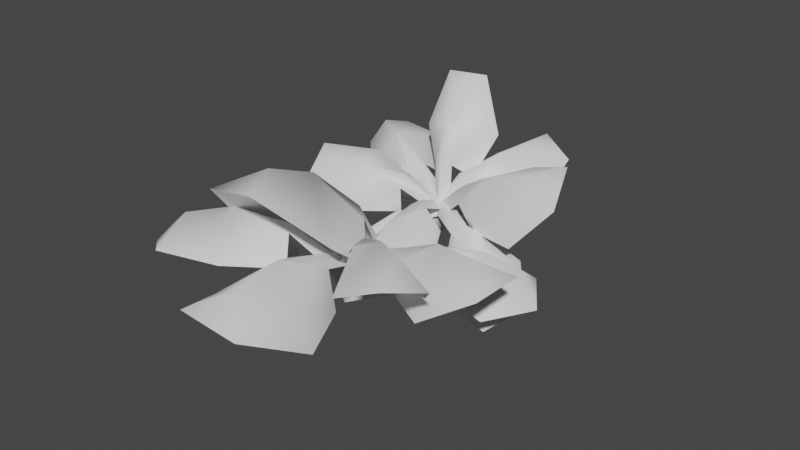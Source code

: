# Source: fe_canopy_03-04.blend  (saved by Blender 3.0.42; exported with 4.5.12 LTS)
import bpy
from mathutils import Matrix  # noqa: F401  (used for matrix-valued properties, if any)

bpy.ops.wm.read_factory_settings(use_empty=True)
scene = bpy.context.scene
scene.name = 'Scene'

# ---- materials (node trees are filled in below, after node groups)
mat_material_001 = bpy.data.materials.new('Material.001')
mat_material_001.use_transparent_shadow = False

# ---- material node trees
mat_material_001.use_nodes = True; mat_material_001.node_tree.nodes.clear()
_N = mat_material_001.node_tree.nodes; _L = mat_material_001.node_tree.links
n0 = _N.new('ShaderNodeBsdfPrincipled'); n0.name = 'Principled BSDF'; n0.location = (10, 300)
n0.distribution = 'GGX'
n0.subsurface_method = 'RANDOM_WALK_SKIN'
n0.inputs[3].default_value = 1.45
n0.inputs[27].default_value = (0.0, 0.0, 0.0, 1.0)
n0.inputs[28].default_value = 1.0
n1 = _N.new('ShaderNodeOutputMaterial'); n1.name = 'Material Output'; n1.location = (300, 300)
_L.new(n0.outputs[0], n1.inputs[0])
n1.is_active_output = True

# ---- world
world_world = bpy.data.worlds.new('World'); scene.world = world_world
world_world.use_nodes = True; world_world.node_tree.nodes.clear()
_N = world_world.node_tree.nodes; _L = world_world.node_tree.links
n0 = _N.new('ShaderNodeOutputWorld'); n0.name = 'World Output'; n0.location = (300, 300)
n1 = _N.new('ShaderNodeBackground'); n1.name = 'Background'; n1.location = (10, 300)
n1.inputs[0].default_value = (0.05088, 0.05088, 0.05088, 1.0)
_L.new(n1.outputs[0], n0.inputs[0])
n0.is_active_output = True
world_world.color = (0.05088, 0.05088, 0.05088)
world_world.use_sun_shadow = False
world_world.sun_shadow_jitter_overblur = 0.0

# ---- meshes
me_0x07730ce7_gmdl_001 = bpy.data.meshes.new('0x07730CE7.gmdl.001')
me_0x07730ce7_gmdl_001.from_pydata([(-0.4583, -2.302, -0.2672), (-0.8384, -1.812, -0.5083), (-0.3739, -1.718, -0.2204), (-0.2656, -1.98, -0.04136), (-0.1086, -2.057, -0.1104), (0.01309, -1.908, -0.3909), (-0.09439, -2.182, -0.8338), (-0.674, -2.418, -0.559), (-0.9452, -2.245, -0.83), (-0.5583, -2.435, -1.0), (-0.9452, -2.245, -0.83), (-0.6746, -2.435, -0.5438), (-0.4656, -2.34, -0.2423), (-0.8384, -1.812, -0.5083), (-0.09439, -2.182, -0.8338), (-0.5583, -2.435, -1.0), (-0.3739, -1.718, -0.2204), (-0.2656, -1.98, -0.04136), (-0.4656, -2.34, -0.2423), (-0.1882, -2.067, -0.0234), (-0.2656, -1.98, -0.04136), (-0.1086, -2.057, -0.1104), (0.01309, -1.908, -0.3909), (-0.1086, -2.057, -0.1104), (-0.01748, -1.581, -0.007527), (0.1296, -1.656, -0.06236), (0.1016, -1.611, 0.06784), (-0.01748, -1.581, -0.007527), (0.1296, -1.656, -0.06236), (0.1016, -1.611, 0.06784), (0.776, -2.092, -0.1426), (0.5397, -2.206, -0.6913), (0.3506, -1.931, -0.3568), (0.4343, -1.968, -0.06599), (0.5246, -1.839, 0.006323), (0.5819, -1.6, -0.1721), (0.9869, -1.572, -0.3327), (1.059, -2.165, -0.4215), (1.068, -2.275, -0.7709), (1.299, -1.945, -0.5862), (1.068, -2.275, -0.7709), (1.071, -2.188, -0.3889), (0.7954, -2.121, -0.1148), (0.5397, -2.206, -0.6913), (0.9869, -1.572, -0.3327), (1.299, -1.945, -0.5862), (0.3506, -1.931, -0.3568), (0.4343, -1.968, -0.06599), (0.7954, -2.121, -0.1148), (0.4826, -1.932, 0.02029), (0.4343, -1.968, -0.06599), (0.5246, -1.839, 0.006323), (0.5819, -1.6, -0.1721), (0.5246, -1.839, 0.006323), (0.01843, -1.698, -0.04905), (0.1184, -1.57, 0.04644), (-0.009404, -1.638, 0.09212), (0.01843, -1.698, -0.04905), (0.1184, -1.57, 0.04644), (-0.009404, -1.638, 0.09212), (-0.6238, -2.044, 0.3949), (-0.8199, -1.571, 0.3468), (-0.3468, -1.553, 0.1462), (-0.2877, -1.768, 0.2923), (-0.2535, -1.909, 0.1986), (-0.2673, -1.881, -0.07253), (-0.6659, -2.205, -0.07078), (-0.9769, -2.129, 0.4129), (-1.244, -1.947, 0.4306), (-1.165, -2.275, 0.2119), (-1.244, -1.947, 0.4306), (-0.9785, -2.14, 0.4269), (-0.6164, -2.065, 0.4283), (-0.8199, -1.571, 0.3468), (-0.6659, -2.205, -0.07078), (-1.165, -2.275, 0.2119), (-0.3468, -1.553, 0.1462), (-0.2877, -1.768, 0.2923), (-0.6164, -2.065, 0.4283), (-0.2279, -1.878, 0.2943), (-0.2877, -1.768, 0.2923), (-0.2535, -1.909, 0.1986), (-0.2673, -1.881, -0.07253), (-0.2535, -1.909, 0.1986), (0.0213, -1.539, 0.009816), (0.00832, -1.715, -0.04342), (0.1301, -1.646, 0.006619), (0.0213, -1.539, 0.009816), (0.00832, -1.715, -0.04342), (0.1301, -1.646, 0.006619), (-0.7532, -1.348, 0.4501), (-0.5814, -0.7638, 0.2904), (-0.1771, -1.217, 0.1038), (-0.2903, -1.472, 0.2993), (-0.3821, -1.614, 0.225), (-0.4128, -1.581, -0.08667), (-1.036, -1.466, -0.07165), (-1.114, -1.11, 0.4441), (-1.151, -0.7015, 0.3107), (-1.387, -1.065, 0.1202), (-1.151, -0.7015, 0.3107), (-1.112, -1.122, 0.466), (-0.7649, -1.364, 0.4932), (-0.5814, -0.7638, 0.2904), (-1.036, -1.466, -0.07165), (-1.387, -1.065, 0.1202), (-0.1771, -1.217, 0.1038), (-0.2903, -1.472, 0.2993), (-0.7649, -1.364, 0.4932), (-0.334, -1.581, 0.3241), (-0.2903, -1.472, 0.2993), (-0.3821, -1.614, 0.225), (-0.4128, -1.581, -0.08667), (-0.3821, -1.614, 0.225), (0.05552, -1.533, 0.06696), (-0.01473, -1.671, -0.04479), (0.1092, -1.681, 0.04667), (0.05552, -1.533, 0.06696), (-0.01473, -1.671, -0.04479), (0.1092, -1.681, 0.04667), (0.7535, -1.84, 0.5568), (1.057, -1.899, -0.04171), (0.5091, -1.726, -0.1055), (0.4072, -1.825, 0.1974), (0.3573, -1.66, 0.3261), (0.4009, -1.366, 0.1751), (0.8478, -1.209, 0.5022), (1.17, -1.83, 0.696), (1.527, -1.91, 0.5023), (1.419, -1.55, 0.783), (1.527, -1.91, 0.5023), (1.148, -1.85, 0.7084), (0.7431, -1.87, 0.5916), (1.057, -1.899, -0.04171), (0.8478, -1.209, 0.5022), (1.419, -1.55, 0.783), (0.5091, -1.726, -0.1055), (0.4072, -1.825, 0.1974), (0.7431, -1.87, 0.5916), (0.3491, -1.786, 0.3168), (0.4072, -1.825, 0.1974), (0.3573, -1.66, 0.3261), (0.4009, -1.366, 0.1751), (0.3573, -1.66, 0.3261), (0.1382, -1.677, -0.04989), (0.07801, -1.535, 0.04764), (-0.004507, -1.635, -0.02182), (0.1382, -1.677, -0.04989), (0.07801, -1.535, 0.04764), (-0.004507, -1.635, -0.02182), (0.4573, -1.21, 0.5136), (0.8438, -1.091, 0.05395), (0.4156, -1.401, -0.02005), (0.303, -1.538, 0.2624), (0.1382, -1.468, 0.3193), (0.03847, -1.24, 0.1104), (0.1217, -0.7727, 0.3054), (0.6273, -0.8893, 0.6045), (0.9242, -0.692, 0.4282), (0.5487, -0.5259, 0.5566), (0.9242, -0.692, 0.4282), (0.6193, -0.9214, 0.6243), (0.4642, -1.224, 0.5535), (0.8438, -1.091, 0.05395), (0.1217, -0.7727, 0.3054), (0.5487, -0.5259, 0.5566), (0.4156, -1.401, -0.02005), (0.303, -1.538, 0.2624), (0.4642, -1.224, 0.5535), (0.2179, -1.546, 0.3487), (0.303, -1.538, 0.2624), (0.1382, -1.468, 0.3193), (0.03847, -1.24, 0.1104), (0.1382, -1.468, 0.3193), (0.1368, -1.649, -0.04904), (-0.02778, -1.637, -0.005338), (0.03569, -1.747, -0.05769), (0.1368, -1.649, -0.04904), (-0.02778, -1.637, -0.005338), (0.03569, -1.747, -0.05769), (0.0013, -1.486, 0.8543), (0.3121, -1.057, 0.6481), (0.1943, -1.316, 0.2363), (0.1123, -1.556, 0.4295), (-0.05212, -1.6, 0.4288), (-0.1841, -1.419, 0.235), (-0.4154, -1.258, 0.6482), (-0.0584, -1.276, 1.122), (0.08187, -0.9697, 1.2), (-0.2965, -1.073, 1.199), (0.08187, -0.9697, 1.2), (-0.05255, -1.293, 1.131), (0.008847, -1.516, 0.879), (0.3121, -1.057, 0.6481), (-0.4154, -1.258, 0.6482), (-0.2965, -1.073, 1.199), (0.1943, -1.316, 0.2363), (0.1123, -1.556, 0.4295), (0.008847, -1.516, 0.879), (0.04685, -1.646, 0.4625), (0.1123, -1.556, 0.4295), (-0.05212, -1.6, 0.4288), (-0.1841, -1.419, 0.235), (-0.05212, -1.6, 0.4288), (0.1224, -1.588, 0.004799), (-0.05192, -1.615, -0.009961), (0.05216, -1.707, -0.04348), (0.1224, -1.588, 0.004799), (-0.05192, -1.615, -0.009961), (0.05216, -1.707, -0.04348), (0.1277, -2.485, 0.1688), (-0.2466, -2.492, -0.2345), (-0.1298, -1.969, -0.1134), (-0.01701, -2.038, 0.1395), (0.1603, -2.014, 0.143), (0.2664, -1.916, -0.1057), (0.5161, -2.392, -0.2158), (0.1805, -2.875, 0.02013), (0.002231, -3.048, -0.167), (0.3984, -2.995, -0.1593), (0.002231, -3.048, -0.167), (0.1803, -2.879, 0.03815), (0.1292, -2.498, 0.2065), (-0.2466, -2.492, -0.2345), (0.5161, -2.392, -0.2158), (0.3984, -2.995, -0.1593), (-0.1298, -1.969, -0.1134), (-0.01701, -2.038, 0.1395), (0.1292, -2.498, 0.2065), (0.07423, -2.017, 0.2043), (-0.01701, -2.038, 0.1395), (0.1603, -2.014, 0.143), (0.2664, -1.916, -0.1057), (0.1603, -2.014, 0.143), (-0.09104, -1.647, -0.02833), (0.1036, -1.617, -0.03489), (-0.007157, -1.513, 0.01355), (-0.09104, -1.647, -0.02833), (0.1036, -1.617, -0.03489), (-0.007157, -1.513, 0.01355), (0.03518, -0.6757, -0.005492), (0.0751, -0.6153, -0.1416), (0.1077, -0.2623, -0.07706), (0.05955, -0.2712, 0.09418), (-0.03619, -0.6572, -0.09965), (0.03518, -0.6757, -0.005492), (-0.03765, -0.2856, -0.03219), (0.1077, -0.2623, -0.07706), (-0.03192, 0.1781, -0.02131), (0.03224, 0.03777, 0.0715), (0.08273, 0.07989, -0.1181), (0.08291, -0.9978, -0.2446), (-0.07437, -0.9494, -0.2067), (0.02618, -1.008, -0.0744), (0.02618, -1.008, -0.0744), (-0.1044, 0.02191, -0.0743), (0.01228, -1.295, -0.2411), (0.1437, -1.257, -0.1952), (0.04907, -1.224, -0.05309), (-0.07551, -1.26, -0.1415), (-0.08588, -1.711, -0.0029), (-0.1214, -1.624, 0.07934), (0.1704, -1.627, 0.05415), (0.07944, -1.735, -0.008326), (-0.05237, -1.503, 0.1466), (0.1337, -1.515, 0.156), (0.03224, 0.03777, 0.0715), (0.08273, 0.07989, -0.1181), (-0.1214, -1.624, 0.07934), (0.02223, -1.659, 0.1349), (-0.05237, -1.503, 0.1466), (0.01228, -1.295, -0.2411), (0.07944, -1.735, -0.008326), (-0.08588, -1.711, -0.0029), (0.1704, -1.627, 0.05415), (0.1337, -1.515, 0.156)], [], [(1, 2, 0), (0, 2, 3), (0, 3, 4), (6, 0, 5), (0, 4, 5), (0, 7, 1), (7, 8, 1), (8, 7, 9), (6, 9, 0), (9, 7, 0), (12, 13, 11), (10, 11, 13), (14, 12, 15), (12, 11, 15), (12, 17, 13), (16, 13, 17), (18, 19, 20), (18, 21, 19), (12, 14, 23), (22, 23, 14), (3, 24, 4), (4, 24, 25), (26, 27, 19), (19, 27, 20), (29, 19, 28), (21, 28, 19), (11, 10, 15), (31, 32, 30), (30, 32, 33), (30, 33, 34), (36, 30, 35), (30, 34, 35), (30, 37, 31), (37, 38, 31), (38, 37, 39), (36, 39, 30), (39, 37, 30), (42, 43, 41), (40, 41, 43), (44, 42, 45), (42, 41, 45), (42, 47, 43), (46, 43, 47), (48, 49, 50), (48, 51, 49), (42, 44, 53), (52, 53, 44), (54, 55, 33), (34, 33, 55), (56, 57, 49), (49, 57, 50), (59, 49, 58), (51, 58, 49), (41, 40, 45), (61, 62, 60), (60, 62, 63), (60, 63, 64), (66, 60, 65), (60, 64, 65), (68, 61, 67), (60, 67, 61), (68, 67, 69), (69, 67, 66), (66, 67, 60), (70, 71, 73), (71, 72, 73), (75, 74, 71), (74, 72, 71), (72, 77, 73), (76, 73, 77), (78, 79, 80), (78, 81, 79), (72, 74, 83), (82, 83, 74), (84, 85, 63), (64, 63, 85), (79, 86, 80), (86, 87, 80), (79, 81, 89), (81, 88, 89), (71, 70, 75), (91, 92, 90), (90, 92, 93), (90, 93, 94), (96, 90, 95), (90, 94, 95), (91, 90, 98), (90, 97, 98), (98, 97, 99), (96, 99, 90), (99, 97, 90), (103, 100, 102), (100, 101, 102), (104, 102, 105), (102, 101, 105), (102, 107, 103), (106, 103, 107), (108, 109, 110), (108, 111, 109), (102, 104, 113), (112, 113, 104), (114, 115, 93), (94, 93, 115), (116, 117, 109), (109, 117, 110), (119, 109, 118), (111, 118, 109), (101, 100, 105), (121, 122, 120), (120, 122, 123), (120, 123, 124), (126, 120, 125), (120, 124, 125), (128, 121, 127), (120, 127, 121), (128, 127, 129), (129, 127, 126), (126, 127, 120), (130, 131, 133), (131, 132, 133), (135, 134, 131), (134, 132, 131), (132, 137, 133), (136, 133, 137), (138, 139, 140), (138, 141, 139), (132, 134, 143), (142, 143, 134), (144, 145, 123), (124, 123, 145), (146, 147, 139), (139, 147, 140), (149, 139, 148), (141, 148, 139), (131, 130, 135), (151, 152, 150), (150, 152, 153), (150, 153, 154), (156, 150, 155), (150, 154, 155), (151, 150, 158), (150, 157, 158), (158, 157, 159), (150, 156, 157), (156, 159, 157), (162, 163, 161), (160, 161, 163), (162, 161, 164), (164, 161, 165), (162, 167, 163), (166, 163, 167), (168, 169, 170), (168, 171, 169), (162, 164, 173), (172, 173, 164), (175, 154, 174), (154, 153, 174), (176, 177, 169), (169, 177, 170), (179, 169, 178), (171, 178, 169), (161, 160, 165), (181, 182, 180), (180, 182, 183), (180, 183, 184), (186, 180, 185), (180, 184, 185), (188, 181, 187), (180, 187, 181), (188, 187, 189), (189, 187, 186), (186, 187, 180), (190, 191, 193), (191, 192, 193), (195, 194, 191), (194, 192, 191), (192, 197, 193), (196, 193, 197), (198, 199, 200), (198, 201, 199), (192, 194, 203), (202, 203, 194), (184, 183, 205), (183, 204, 205), (199, 206, 200), (206, 207, 200), (199, 201, 209), (201, 208, 209), (191, 190, 195), (211, 212, 210), (210, 212, 213), (210, 213, 214), (216, 210, 215), (210, 214, 215), (210, 217, 211), (217, 218, 211), (218, 217, 219), (210, 216, 217), (216, 219, 217), (222, 223, 221), (220, 221, 223), (222, 221, 224), (224, 221, 225), (222, 227, 223), (226, 223, 227), (228, 229, 230), (228, 231, 229), (222, 224, 233), (232, 233, 224), (234, 235, 213), (214, 213, 235), (236, 237, 229), (229, 237, 230), (239, 229, 238), (231, 238, 229), (221, 220, 225), (240, 241, 243), (241, 242, 243), (243, 246, 245), (244, 245, 246), (246, 247, 244), (241, 244, 247), (248, 249, 250), (241, 251, 244), (251, 252, 244), (253, 245, 252), (244, 252, 245), (251, 241, 254), (241, 240, 254), (248, 250, 255), (248, 255, 249), (256, 251, 257), (251, 254, 257), (254, 258, 257), (252, 259, 253), (259, 258, 253), (259, 260, 261), (257, 262, 263), (258, 264, 265), (242, 250, 243), (243, 250, 249), (255, 246, 266), (246, 243, 266), (255, 267, 246), (242, 246, 267), (268, 269, 270), (259, 261, 264), (257, 265, 262), (256, 257, 263), (259, 256, 260), (251, 271, 252), (252, 271, 259), (257, 258, 265), (260, 256, 263), (259, 264, 258), (272, 269, 273), (269, 274, 275), (270, 269, 275), (273, 269, 268), (272, 274, 269)])
me_0x07730ce7_gmdl_001.polygons.foreach_set('use_smooth', [True] * 260)
_uv = me_0x07730ce7_gmdl_001.uv_layers.new(name='UVMap')
_uv.uv.foreach_set('vector', [0.9806, 0.6434, 0.8887, 0.3416, 0.7513, 0.6494, 0.7513, 0.6494, 0.8887, 0.3416, 0.7836, 0.3551, 0.7513, 0.6494, 0.7836, 0.3551, 0.7191, 0.3551, 0.5033, 0.6403, 0.7513, 0.6494, 0.5922, 0.3416, 0.7513, 0.6494, 0.7191, 0.3551, 0.5922, 0.3416, 0.7513, 0.6494, 0.7515, 0.864, 0.9806, 0.6434, 0.7515, 0.864, 0.8632, 0.9785, 0.9806, 0.6434, 0.8632, 0.9785, 0.7515, 0.864, 0.6302, 0.9785, 0.5033, 0.6403, 0.6302, 0.9785, 0.7513, 0.6494, 0.6302, 0.9785, 0.7515, 0.864, 0.7513, 0.6494, 0.2636, 0.6494, 0.4941, 0.6434, 0.2637, 0.8639, 0.3761, 0.9785, 0.2637, 0.8639, 0.4941, 0.6434, 0.01677, 0.6403, 0.2636, 0.6494, 0.143, 0.9785, 0.2636, 0.6494, 0.2637, 0.8639, 0.143, 0.9785, 0.2636, 0.6494, 0.2947, 0.3551, 0.4941, 0.6434, 0.4022, 0.3416, 0.4941, 0.6434, 0.2947, 0.3551, 0.2636, 0.6494, 0.2638, 0.3551, 0.2947, 0.3551, 0.2636, 0.6494, 0.2314, 0.3551, 0.2638, 0.3551, 0.2636, 0.6494, 0.01677, 0.6403, 0.2314, 0.3551, 0.1057, 0.3416, 0.2314, 0.3551, 0.01677, 0.6403, 0.7836, 0.3551, 0.7803, 0.2245, 0.7191, 0.3551, 0.7191, 0.3551, 0.7803, 0.2245, 0.7222, 0.2244, 0.2641, 0.2244, 0.2926, 0.2245, 0.2638, 0.3551, 0.2638, 0.3551, 0.2926, 0.2245, 0.2947, 0.3551, 0.2641, 0.2244, 0.2638, 0.3551, 0.2347, 0.2244, 0.2314, 0.3551, 0.2347, 0.2244, 0.2638, 0.3551, 0.2637, 0.8639, 0.3761, 0.9785, 0.143, 0.9785, 0.9806, 0.6434, 0.8887, 0.3416, 0.7513, 0.6494, 0.7513, 0.6494, 0.8887, 0.3416, 0.7836, 0.3551, 0.7513, 0.6494, 0.7836, 0.3551, 0.7191, 0.3551, 0.5033, 0.6403, 0.7513, 0.6494, 0.5922, 0.3416, 0.7513, 0.6494, 0.7191, 0.3551, 0.5922, 0.3416, 0.7513, 0.6494, 0.7515, 0.864, 0.9806, 0.6434, 0.7515, 0.864, 0.8632, 0.9785, 0.9806, 0.6434, 0.8632, 0.9785, 0.7515, 0.864, 0.6302, 0.9785, 0.5033, 0.6403, 0.6302, 0.9785, 0.7513, 0.6494, 0.6302, 0.9785, 0.7515, 0.864, 0.7513, 0.6494, 0.2636, 0.6494, 0.4941, 0.6434, 0.2637, 0.8639, 0.3761, 0.9785, 0.2637, 0.8639, 0.4941, 0.6434, 0.01677, 0.6403, 0.2636, 0.6494, 0.143, 0.9785, 0.2636, 0.6494, 0.2637, 0.8639, 0.143, 0.9785, 0.2636, 0.6494, 0.2947, 0.3551, 0.4941, 0.6434, 0.4022, 0.3416, 0.4941, 0.6434, 0.2947, 0.3551, 0.2636, 0.6494, 0.2638, 0.3551, 0.2947, 0.3551, 0.2636, 0.6494, 0.2314, 0.3551, 0.2638, 0.3551, 0.2636, 0.6494, 0.01677, 0.6403, 0.2314, 0.3551, 0.1057, 0.3416, 0.2314, 0.3551, 0.01677, 0.6403, 0.7803, 0.2245, 0.7222, 0.2244, 0.7836, 0.3551, 0.7191, 0.3551, 0.7836, 0.3551, 0.7222, 0.2244, 0.2641, 0.2244, 0.2926, 0.2245, 0.2638, 0.3551, 0.2638, 0.3551, 0.2926, 0.2245, 0.2947, 0.3551, 0.2641, 0.2244, 0.2638, 0.3551, 0.2347, 0.2244, 0.2314, 0.3551, 0.2347, 0.2244, 0.2638, 0.3551, 0.2637, 0.8639, 0.3761, 0.9785, 0.143, 0.9785, 0.9806, 0.6434, 0.8887, 0.3416, 0.7513, 0.6494, 0.7513, 0.6494, 0.8887, 0.3416, 0.7836, 0.3551, 0.7513, 0.6494, 0.7836, 0.3551, 0.7191, 0.3551, 0.5033, 0.6403, 0.7513, 0.6494, 0.5922, 0.3416, 0.7513, 0.6494, 0.7191, 0.3551, 0.5922, 0.3416, 0.8632, 0.9785, 0.9806, 0.6434, 0.7515, 0.864, 0.7513, 0.6494, 0.7515, 0.864, 0.9806, 0.6434, 0.8632, 0.9785, 0.7515, 0.864, 0.6302, 0.9785, 0.6302, 0.9785, 0.7515, 0.864, 0.5033, 0.6403, 0.5033, 0.6403, 0.7515, 0.864, 0.7513, 0.6494, 0.3761, 0.9785, 0.2637, 0.8639, 0.4941, 0.6434, 0.2637, 0.8639, 0.2636, 0.6494, 0.4941, 0.6434, 0.143, 0.9785, 0.01677, 0.6403, 0.2637, 0.8639, 0.01677, 0.6403, 0.2636, 0.6494, 0.2637, 0.8639, 0.2636, 0.6494, 0.2947, 0.3551, 0.4941, 0.6434, 0.4022, 0.3416, 0.4941, 0.6434, 0.2947, 0.3551, 0.2636, 0.6494, 0.2638, 0.3551, 0.2947, 0.3551, 0.2636, 0.6494, 0.2314, 0.3551, 0.2638, 0.3551, 0.2636, 0.6494, 0.01677, 0.6403, 0.2314, 0.3551, 0.1057, 0.3416, 0.2314, 0.3551, 0.01677, 0.6403, 0.7803, 0.2245, 0.7222, 0.2244, 0.7836, 0.3551, 0.7191, 0.3551, 0.7836, 0.3551, 0.7222, 0.2244, 0.2638, 0.3551, 0.2641, 0.2244, 0.2947, 0.3551, 0.2641, 0.2244, 0.2926, 0.2245, 0.2947, 0.3551, 0.2638, 0.3551, 0.2314, 0.3551, 0.2641, 0.2244, 0.2314, 0.3551, 0.2347, 0.2244, 0.2641, 0.2244, 0.2637, 0.8639, 0.3761, 0.9785, 0.143, 0.9785, 0.9806, 0.6434, 0.8887, 0.3416, 0.7513, 0.6494, 0.7513, 0.6494, 0.8887, 0.3416, 0.7836, 0.3551, 0.7513, 0.6494, 0.7836, 0.3551, 0.7191, 0.3551, 0.5033, 0.6403, 0.7513, 0.6494, 0.5922, 0.3416, 0.7513, 0.6494, 0.7191, 0.3551, 0.5922, 0.3416, 0.9806, 0.6434, 0.7513, 0.6494, 0.8632, 0.9785, 0.7513, 0.6494, 0.7515, 0.864, 0.8632, 0.9785, 0.8632, 0.9785, 0.7515, 0.864, 0.6302, 0.9785, 0.5033, 0.6403, 0.6302, 0.9785, 0.7513, 0.6494, 0.6302, 0.9785, 0.7515, 0.864, 0.7513, 0.6494, 0.4941, 0.6434, 0.3761, 0.9785, 0.2636, 0.6494, 0.3761, 0.9785, 0.2637, 0.8639, 0.2636, 0.6494, 0.01677, 0.6403, 0.2636, 0.6494, 0.143, 0.9785, 0.2636, 0.6494, 0.2637, 0.8639, 0.143, 0.9785, 0.2636, 0.6494, 0.2947, 0.3551, 0.4941, 0.6434, 0.4022, 0.3416, 0.4941, 0.6434, 0.2947, 0.3551, 0.2636, 0.6494, 0.2638, 0.3551, 0.2947, 0.3551, 0.2636, 0.6494, 0.2314, 0.3551, 0.2638, 0.3551, 0.2636, 0.6494, 0.01677, 0.6403, 0.2314, 0.3551, 0.1057, 0.3416, 0.2314, 0.3551, 0.01677, 0.6403, 0.7803, 0.2245, 0.7222, 0.2244, 0.7836, 0.3551, 0.7191, 0.3551, 0.7836, 0.3551, 0.7222, 0.2244, 0.2641, 0.2244, 0.2926, 0.2245, 0.2638, 0.3551, 0.2638, 0.3551, 0.2926, 0.2245, 0.2947, 0.3551, 0.2641, 0.2244, 0.2638, 0.3551, 0.2347, 0.2244, 0.2314, 0.3551, 0.2347, 0.2244, 0.2638, 0.3551, 0.2637, 0.8639, 0.3761, 0.9785, 0.143, 0.9785, 0.9806, 0.6434, 0.8887, 0.3416, 0.7513, 0.6494, 0.7513, 0.6494, 0.8887, 0.3416, 0.7836, 0.3551, 0.7513, 0.6494, 0.7836, 0.3551, 0.7191, 0.3551, 0.5033, 0.6403, 0.7513, 0.6494, 0.5922, 0.3416, 0.7513, 0.6494, 0.7191, 0.3551, 0.5922, 0.3416, 0.8632, 0.9785, 0.9806, 0.6434, 0.7515, 0.864, 0.7513, 0.6494, 0.7515, 0.864, 0.9806, 0.6434, 0.8632, 0.9785, 0.7515, 0.864, 0.6302, 0.9785, 0.6302, 0.9785, 0.7515, 0.864, 0.5033, 0.6403, 0.5033, 0.6403, 0.7515, 0.864, 0.7513, 0.6494, 0.3761, 0.9785, 0.2637, 0.8639, 0.4941, 0.6434, 0.2637, 0.8639, 0.2636, 0.6494, 0.4941, 0.6434, 0.143, 0.9785, 0.01677, 0.6403, 0.2637, 0.8639, 0.01677, 0.6403, 0.2636, 0.6494, 0.2637, 0.8639, 0.2636, 0.6494, 0.2947, 0.3551, 0.4941, 0.6434, 0.4022, 0.3416, 0.4941, 0.6434, 0.2947, 0.3551, 0.2636, 0.6494, 0.2638, 0.3551, 0.2947, 0.3551, 0.2636, 0.6494, 0.2314, 0.3551, 0.2638, 0.3551, 0.2636, 0.6494, 0.01677, 0.6403, 0.2314, 0.3551, 0.1057, 0.3416, 0.2314, 0.3551, 0.01677, 0.6403, 0.7803, 0.2245, 0.7222, 0.2244, 0.7836, 0.3551, 0.7191, 0.3551, 0.7836, 0.3551, 0.7222, 0.2244, 0.2641, 0.2244, 0.2926, 0.2245, 0.2638, 0.3551, 0.2638, 0.3551, 0.2926, 0.2245, 0.2947, 0.3551, 0.2641, 0.2244, 0.2638, 0.3551, 0.2347, 0.2244, 0.2314, 0.3551, 0.2347, 0.2244, 0.2638, 0.3551, 0.2637, 0.8639, 0.3761, 0.9785, 0.143, 0.9785, 0.9806, 0.6434, 0.8887, 0.3416, 0.7513, 0.6494, 0.7513, 0.6494, 0.8887, 0.3416, 0.7836, 0.3551, 0.7513, 0.6494, 0.7836, 0.3551, 0.7191, 0.3551, 0.5033, 0.6403, 0.7513, 0.6494, 0.5922, 0.3416, 0.7513, 0.6494, 0.7191, 0.3551, 0.5922, 0.3416, 0.9806, 0.6434, 0.7513, 0.6494, 0.8632, 0.9785, 0.7513, 0.6494, 0.7515, 0.864, 0.8632, 0.9785, 0.8632, 0.9785, 0.7515, 0.864, 0.6302, 0.9785, 0.7513, 0.6494, 0.5033, 0.6403, 0.7515, 0.864, 0.5033, 0.6403, 0.6302, 0.9785, 0.7515, 0.864, 0.2636, 0.6494, 0.4941, 0.6434, 0.2637, 0.8639, 0.3761, 0.9785, 0.2637, 0.8639, 0.4941, 0.6434, 0.2636, 0.6494, 0.2637, 0.8639, 0.01677, 0.6403, 0.01677, 0.6403, 0.2637, 0.8639, 0.143, 0.9785, 0.2636, 0.6494, 0.2947, 0.3551, 0.4941, 0.6434, 0.4022, 0.3416, 0.4941, 0.6434, 0.2947, 0.3551, 0.2636, 0.6494, 0.2638, 0.3551, 0.2947, 0.3551, 0.2636, 0.6494, 0.2314, 0.3551, 0.2638, 0.3551, 0.2636, 0.6494, 0.01677, 0.6403, 0.2314, 0.3551, 0.1057, 0.3416, 0.2314, 0.3551, 0.01677, 0.6403, 0.7222, 0.2244, 0.7191, 0.3551, 0.7803, 0.2245, 0.7191, 0.3551, 0.7836, 0.3551, 0.7803, 0.2245, 0.2641, 0.2244, 0.2926, 0.2245, 0.2638, 0.3551, 0.2638, 0.3551, 0.2926, 0.2245, 0.2947, 0.3551, 0.2641, 0.2244, 0.2638, 0.3551, 0.2347, 0.2244, 0.2314, 0.3551, 0.2347, 0.2244, 0.2638, 0.3551, 0.2637, 0.8639, 0.3761, 0.9785, 0.143, 0.9785, 0.9806, 0.6434, 0.8887, 0.3416, 0.7513, 0.6494, 0.7513, 0.6494, 0.8887, 0.3416, 0.7836, 0.3551, 0.7513, 0.6494, 0.7836, 0.3551, 0.7191, 0.3551, 0.5033, 0.6403, 0.7513, 0.6494, 0.5922, 0.3416, 0.7513, 0.6494, 0.7191, 0.3551, 0.5922, 0.3416, 0.8632, 0.9785, 0.9806, 0.6434, 0.7515, 0.864, 0.7513, 0.6494, 0.7515, 0.864, 0.9806, 0.6434, 0.8632, 0.9785, 0.7515, 0.864, 0.6302, 0.9785, 0.6302, 0.9785, 0.7515, 0.864, 0.5033, 0.6403, 0.5033, 0.6403, 0.7515, 0.864, 0.7513, 0.6494, 0.3761, 0.9785, 0.2637, 0.8639, 0.4941, 0.6434, 0.2637, 0.8639, 0.2636, 0.6494, 0.4941, 0.6434, 0.143, 0.9785, 0.01677, 0.6403, 0.2637, 0.8639, 0.01677, 0.6403, 0.2636, 0.6494, 0.2637, 0.8639, 0.2636, 0.6494, 0.2947, 0.3551, 0.4941, 0.6434, 0.4022, 0.3416, 0.4941, 0.6434, 0.2947, 0.3551, 0.2636, 0.6494, 0.2638, 0.3551, 0.2947, 0.3551, 0.2636, 0.6494, 0.2314, 0.3551, 0.2638, 0.3551, 0.2636, 0.6494, 0.01677, 0.6403, 0.2314, 0.3551, 0.1057, 0.3416, 0.2314, 0.3551, 0.01677, 0.6403, 0.7191, 0.3551, 0.7836, 0.3551, 0.7222, 0.2244, 0.7836, 0.3551, 0.7803, 0.2245, 0.7222, 0.2244, 0.2638, 0.3551, 0.2641, 0.2244, 0.2947, 0.3551, 0.2641, 0.2244, 0.2926, 0.2245, 0.2947, 0.3551, 0.2638, 0.3551, 0.2314, 0.3551, 0.2641, 0.2244, 0.2314, 0.3551, 0.2347, 0.2244, 0.2641, 0.2244, 0.2637, 0.8639, 0.3761, 0.9785, 0.143, 0.9785, 0.9806, 0.6434, 0.8887, 0.3416, 0.7513, 0.6494, 0.7513, 0.6494, 0.8887, 0.3416, 0.7836, 0.3551, 0.7513, 0.6494, 0.7836, 0.3551, 0.7191, 0.3551, 0.5033, 0.6403, 0.7513, 0.6494, 0.5922, 0.3416, 0.7513, 0.6494, 0.7191, 0.3551, 0.5922, 0.3416, 0.7513, 0.6494, 0.7515, 0.864, 0.9806, 0.6434, 0.7515, 0.864, 0.8632, 0.9785, 0.9806, 0.6434, 0.8632, 0.9785, 0.7515, 0.864, 0.6302, 0.9785, 0.7513, 0.6494, 0.5033, 0.6403, 0.7515, 0.864, 0.5033, 0.6403, 0.6302, 0.9785, 0.7515, 0.864, 0.2636, 0.6494, 0.4941, 0.6434, 0.2637, 0.8639, 0.3761, 0.9785, 0.2637, 0.8639, 0.4941, 0.6434, 0.2636, 0.6494, 0.2637, 0.8639, 0.01677, 0.6403, 0.01677, 0.6403, 0.2637, 0.8639, 0.143, 0.9785, 0.2636, 0.6494, 0.2947, 0.3551, 0.4941, 0.6434, 0.4022, 0.3416, 0.4941, 0.6434, 0.2947, 0.3551, 0.2636, 0.6494, 0.2638, 0.3551, 0.2947, 0.3551, 0.2636, 0.6494, 0.2314, 0.3551, 0.2638, 0.3551, 0.2636, 0.6494, 0.01677, 0.6403, 0.2314, 0.3551, 0.1057, 0.3416, 0.2314, 0.3551, 0.01677, 0.6403, 0.7803, 0.2245, 0.7222, 0.2244, 0.7836, 0.3551, 0.7191, 0.3551, 0.7836, 0.3551, 0.7222, 0.2244, 0.2641, 0.2244, 0.2926, 0.2245, 0.2638, 0.3551, 0.2638, 0.3551, 0.2926, 0.2245, 0.2947, 0.3551, 0.2641, 0.2244, 0.2638, 0.3551, 0.2347, 0.2244, 0.2314, 0.3551, 0.2347, 0.2244, 0.2638, 0.3551, 0.2637, 0.8639, 0.3761, 0.9785, 0.143, 0.9785, 0.5436, 0.1519, 0.5654, 0.07251, 0.7343, 0.1811, 0.5654, 0.07251, 0.7384, 0.08131, 0.7343, 0.1811, 0.7343, 0.1811, 0.7226, 0.1192, 0.5436, 0.1519, 0.5512, 0.1045, 0.5436, 0.1519, 0.7226, 0.1192, 0.7226, 0.1192, 0.7384, 0.08131, 0.5512, 0.1045, 0.5654, 0.07251, 0.5512, 0.1045, 0.7384, 0.08131, 0.9371, 0.1312, 0.8761, 0.1783, 0.8936, 0.06992, 0.5654, 0.07251, 0.3878, 0.01795, 0.5512, 0.1045, 0.3878, 0.01795, 0.3934, 0.0442, 0.5512, 0.1045, 0.3809, 0.1085, 0.5436, 0.1519, 0.3934, 0.0442, 0.5512, 0.1045, 0.3934, 0.0442, 0.5436, 0.1519, 0.3878, 0.01795, 0.5654, 0.07251, 0.3809, 0.1085, 0.5654, 0.07251, 0.5436, 0.1519, 0.3809, 0.1085, 0.9371, 0.1312, 0.8936, 0.06992, 0.8618, 0.1077, 0.9371, 0.1312, 0.8618, 0.1077, 0.8761, 0.1783, 0.2026, 0.0373, 0.3878, 0.01795, 0.2288, 0.06487, 0.3878, 0.01795, 0.3809, 0.1085, 0.2288, 0.06487, 0.3809, 0.1085, 0.2599, 0.1227, 0.2288, 0.06487, 0.3934, 0.0442, 0.2265, 0.07646, 0.3809, 0.1085, 0.2265, 0.07646, 0.2599, 0.1227, 0.3809, 0.1085, 0.2265, 0.07646, 0.05244, 0.09782, 0.1095, 0.1572, 0.2288, 0.06487, 0.1198, 0.1533, 0.06666, 0.1204, 0.2599, 0.1227, 0.1559, 0.1817, 0.1695, 0.2203, 0.7384, 0.08131, 0.8936, 0.06992, 0.7343, 0.1811, 0.7343, 0.1811, 0.8936, 0.06992, 0.8761, 0.1783, 0.8618, 0.1077, 0.7226, 0.1192, 0.8761, 0.1783, 0.7226, 0.1192, 0.7343, 0.1811, 0.8761, 0.1783, 0.8618, 0.1077, 0.8936, 0.06992, 0.7226, 0.1192, 0.7384, 0.08131, 0.7226, 0.1192, 0.8936, 0.06992, 0.1095, 0.1572, 0.09721, 0.1866, 0.1559, 0.1817, 0.2265, 0.07646, 0.1095, 0.1572, 0.1559, 0.1817, 0.2288, 0.06487, 0.1695, 0.2203, 0.1198, 0.1533, 0.2026, 0.0373, 0.2288, 0.06487, 0.06666, 0.1204, 0.2265, 0.07646, 0.2026, 0.0373, 0.05244, 0.09782, 0.3878, 0.01795, 0.2026, 0.0373, 0.3934, 0.0442, 0.3934, 0.0442, 0.2026, 0.0373, 0.2265, 0.07646, 0.2288, 0.06487, 0.2599, 0.1227, 0.1695, 0.2203, 0.05244, 0.09782, 0.2026, 0.0373, 0.06666, 0.1204, 0.2265, 0.07646, 0.1559, 0.1817, 0.2599, 0.1227, 0.06666, 0.1204, 0.09721, 0.1866, 0.05244, 0.09782, 0.09721, 0.1866, 0.1198, 0.1533, 0.1695, 0.2203, 0.1559, 0.1817, 0.09721, 0.1866, 0.1695, 0.2203, 0.05244, 0.09782, 0.09721, 0.1866, 0.1095, 0.1572, 0.06666, 0.1204, 0.1198, 0.1533, 0.09721, 0.1866])
me_0x07730ce7_gmdl_001.materials.append(mat_material_001)
me_0x07730ce7_gmdl_001.use_remesh_fix_poles = True
me_0x07730ce7_gmdl_001.use_remesh_preserve_attributes = False
me_0x07730ce7_gmdl_001.update()
me_0x07730ce7_gmdl_002 = bpy.data.meshes.new('0x07730CE7.gmdl.002')
me_0x07730ce7_gmdl_002.from_pydata([(-0.9455, -2.448, 0.005742), (-0.7015, -2.093, -0.5011), (-0.4546, -2.55, -0.3082), (-0.5542, -2.643, -0.001749), (-0.6583, -2.8, -0.002129), (-0.7119, -2.936, -0.3092), (-1.198, -2.834, -0.4986), (-1.214, -2.238, -0.1646), (-1.24, -1.982, -0.4979), (-1.497, -2.368, -0.4989), (-1.24, -1.982, -0.4979), (-1.218, -2.236, -0.1427), (-0.9607, -2.438, 0.04845), (-0.7015, -2.093, -0.5011), (-1.198, -2.834, -0.4986), (-1.497, -2.368, -0.4989), (-0.4546, -2.55, -0.3082), (-0.5542, -2.643, -0.001749), (-0.9607, -2.438, 0.04845), (-0.6126, -2.717, 0.06893), (-0.5542, -2.643, -0.001749), (-0.6583, -2.8, -0.002129), (-0.7119, -2.936, -0.3092), (-0.6583, -2.8, -0.002129), (-0.1299, -2.93, 0.0167), (-0.2155, -3.079, -0.01381), (-0.1501, -3.042, 0.1052), (-0.1299, -2.93, 0.0167), (-0.2155, -3.079, -0.01381), (-0.1501, -3.042, 0.1052), (1.086, -2.386, 0.1146), (1.304, -2.663, -0.3807), (0.8665, -2.704, -0.207), (0.8139, -2.637, 0.08574), (0.7158, -2.497, 0.1172), (0.6162, -2.346, -0.1267), (0.8242, -1.974, -0.2218), (1.374, -2.171, -0.06955), (1.609, -2.221, -0.3464), (1.359, -1.863, -0.266), (1.609, -2.221, -0.3464), (1.385, -2.169, -0.02931), (1.106, -2.38, 0.1537), (1.304, -2.663, -0.3807), (0.8242, -1.974, -0.2218), (1.359, -1.863, -0.266), (0.8665, -2.704, -0.207), (0.8139, -2.637, 0.08574), (1.106, -2.38, 0.1537), (0.7693, -2.575, 0.1585), (0.8139, -2.637, 0.08574), (0.7158, -2.497, 0.1172), (0.6162, -2.346, -0.1267), (0.7158, -2.497, 0.1172), (0.4354, -2.887, -0.02846), (0.3314, -2.739, 0.02175), (0.322, -2.879, 0.07798), (0.4354, -2.887, -0.02846), (0.3314, -2.739, 0.02175), (0.322, -2.879, 0.07798), (-0.9938, -3.447, 0.243), (-1.115, -3.121, -0.1353), (-0.6065, -3.084, -0.06843), (-0.6418, -3.18, 0.1775), (-0.5699, -3.335, 0.2026), (-0.4389, -3.445, -0.009811), (-0.7935, -3.816, -0.01837), (-1.308, -3.598, 0.1388), (-1.537, -3.503, -0.06989), (-1.369, -3.864, -0.01126), (-1.537, -3.503, -0.06989), (-1.317, -3.601, 0.1539), (-1.006, -3.447, 0.2814), (-1.115, -3.121, -0.1353), (-0.7935, -3.816, -0.01837), (-1.369, -3.864, -0.01126), (-0.6065, -3.084, -0.06843), (-0.6418, -3.18, 0.1775), (-1.006, -3.447, 0.2814), (-0.5969, -3.257, 0.2655), (-0.6418, -3.18, 0.1775), (-0.5699, -3.335, 0.2026), (-0.4389, -3.445, -0.009811), (-0.5699, -3.335, 0.2026), (0.04619, -2.821, -0.04939), (0.1175, -2.989, -0.07393), (0.1842, -2.872, -0.009994), (0.04619, -2.821, -0.04939), (0.1175, -2.989, -0.07393), (0.1842, -2.872, -0.009994), (-0.5317, -3.838, 0.5875), (-0.9209, -3.759, 0.09886), (-0.3597, -3.467, 0.03858), (-0.2574, -3.482, 0.3631), (-0.1198, -3.595, 0.4131), (-0.007566, -3.756, 0.1669), (-0.2441, -4.315, 0.3508), (-0.8085, -4.171, 0.5941), (-1.103, -4.266, 0.2941), (-0.7511, -4.556, 0.4224), (-1.103, -4.266, 0.2941), (-0.8081, -4.159, 0.6163), (-0.5412, -3.83, 0.6332), (-0.9209, -3.759, 0.09886), (-0.2441, -4.315, 0.3508), (-0.7511, -4.556, 0.4224), (-0.3597, -3.467, 0.03858), (-0.2574, -3.482, 0.3631), (-0.5412, -3.83, 0.6332), (-0.1849, -3.51, 0.4547), (-0.2574, -3.482, 0.3631), (-0.1198, -3.595, 0.4131), (-0.007566, -3.756, 0.1669), (-0.1198, -3.595, 0.4131), (0.009731, -3.35, 0.1091), (0.1519, -3.467, 0.1607), (0.1519, -3.313, 0.1678), (0.009731, -3.35, 0.1091), (0.1519, -3.467, 0.1607), (0.1519, -3.313, 0.1678), (1.054, -2.972, 0.4106), (1.139, -3.393, -0.109), (0.6601, -3.075, -0.1773), (0.632, -2.988, 0.1444), (0.667, -2.778, 0.1762), (0.7369, -2.618, -0.1079), (1.286, -2.512, 0.02954), (1.481, -3.058, 0.4672), (1.731, -3.34, 0.2949), (1.808, -2.882, 0.3644), (1.731, -3.34, 0.2949), (1.46, -3.061, 0.4909), (1.048, -2.978, 0.4566), (1.139, -3.393, -0.109), (1.286, -2.512, 0.02954), (1.808, -2.882, 0.3644), (0.6601, -3.075, -0.1773), (0.632, -2.988, 0.1444), (1.048, -2.978, 0.4566), (0.6244, -2.883, 0.2339), (0.632, -2.988, 0.1444), (0.667, -2.778, 0.1762), (0.7369, -2.618, -0.1079), (0.667, -2.778, 0.1762), (0.1385, -2.847, -0.096), (0.1683, -2.669, -0.06917), (0.04343, -2.743, -0.04195), (0.1385, -2.847, -0.096), (0.1683, -2.669, -0.06917), (0.04343, -2.743, -0.04195), (0.8637, -3.509, 0.5906), (0.8147, -4.054, 0.3154), (0.5063, -3.643, 0.1695), (0.4732, -3.413, 0.4086), (0.5615, -3.252, 0.3698), (0.7088, -3.274, 0.08097), (1.213, -3.348, 0.1442), (1.193, -3.679, 0.6429), (1.314, -4.047, 0.5527), (1.521, -3.681, 0.4614), (1.314, -4.047, 0.5527), (1.169, -3.659, 0.6663), (0.8635, -3.498, 0.6321), (0.8147, -4.054, 0.3154), (1.213, -3.348, 0.1442), (1.521, -3.681, 0.4614), (0.5063, -3.643, 0.1695), (0.4732, -3.413, 0.4086), (0.8635, -3.498, 0.6321), (0.4966, -3.301, 0.4508), (0.4732, -3.413, 0.4086), (0.5615, -3.252, 0.3698), (0.7088, -3.274, 0.08097), (0.5615, -3.252, 0.3698), (0.1579, -3.286, 0.0699), (0.1853, -3.119, 0.05041), (0.06616, -3.179, 0.08365), (0.1579, -3.286, 0.0699), (0.1853, -3.119, 0.05041), (0.06616, -3.179, 0.08365), (-0.1013, -3.295, 0.8369), (-0.6181, -3.541, 0.2361), (-0.222, -3.023, -0.09304), (-0.08524, -2.89, 0.3304), (0.1569, -2.915, 0.3807), (0.3352, -3.08, 0.0232), (0.4537, -3.648, 0.4652), (-0.1875, -3.749, 1.038), (-0.5196, -4.105, 0.9073), (0.03758, -4.162, 1.024), (-0.5196, -4.105, 0.9073), (-0.1921, -3.731, 1.061), (-0.1089, -3.271, 0.888), (-0.6181, -3.541, 0.2361), (0.4537, -3.648, 0.4652), (0.03758, -4.162, 1.024), (-0.222, -3.023, -0.09304), (-0.08524, -2.89, 0.3304), (-0.1089, -3.271, 0.888), (0.02716, -2.831, 0.4439), (-0.08524, -2.89, 0.3304), (0.1569, -2.915, 0.3807), (0.3352, -3.08, 0.0232), (0.1569, -2.915, 0.3807), (0.02688, -2.728, -0.03736), (0.1981, -2.764, -0.01055), (0.1404, -2.635, -0.03349), (0.02688, -2.728, -0.03736), (0.1981, -2.764, -0.01055), (0.1404, -2.635, -0.03349), (0.2525, -4.085, 0.4408), (-0.3719, -4.291, 0.00998), (-0.1928, -3.592, -0.1213), (0.02967, -3.55, 0.2162), (0.2788, -3.525, 0.1647), (0.3638, -3.536, -0.2361), (0.7007, -4.183, -0.205), (0.3011, -4.64, 0.4274), (0.009654, -4.943, 0.3131), (0.5662, -4.887, 0.1984), (0.009654, -4.943, 0.3131), (0.3054, -4.636, 0.4532), (0.2643, -4.082, 0.4965), (-0.3719, -4.291, 0.00998), (0.7007, -4.183, -0.205), (0.5662, -4.887, 0.1984), (-0.1928, -3.592, -0.1213), (0.02967, -3.55, 0.2162), (0.2643, -4.082, 0.4965), (0.1731, -3.494, 0.2678), (0.02967, -3.55, 0.2162), (0.2788, -3.525, 0.1647), (0.3638, -3.536, -0.2361), (0.2788, -3.525, 0.1647), (-0.03245, -2.778, -0.06645), (0.1595, -2.758, -0.1062), (0.06628, -2.652, -0.03285), (-0.03245, -2.778, -0.06645), (0.1595, -2.758, -0.1062), (0.06628, -2.652, -0.03285), (0.03036, -0.9577, -0.0136), (0.07619, -0.8817, -0.1502), (0.1107, -0.3715, -0.1046), (0.05449, -0.3643, 0.06426), (-0.03631, -0.941, -0.111), (0.03036, -0.9577, -0.0136), (-0.03728, -0.4009, -0.06469), (0.1107, -0.3715, -0.1046), (-0.03192, 0.1781, -0.02131), (0.03224, 0.03777, 0.0715), (0.08273, 0.07989, -0.1181), (0.06782, -1.553, -0.2768), (-0.08412, -1.461, -0.2481), (0.006133, -1.556, -0.1172), (0.006133, -1.556, -0.1172), (-0.1044, 0.02191, -0.0743), (0.006597, -2.225, -0.2826), (0.1353, -2.169, -0.2393), (0.04555, -2.117, -0.09846), (-0.07729, -2.171, -0.1832), (-0.03911, -2.814, -0.1018), (-0.05944, -2.734, -0.008299), (0.2235, -2.733, -0.08391), (0.1226, -2.836, -0.1376), (0.0207, -2.618, 0.05492), (0.2055, -2.629, 0.03088), (0.03224, 0.03777, 0.0715), (0.08273, 0.07989, -0.1181), (-0.05944, -2.734, -0.008299), (0.09149, -2.772, 0.01862), (0.0207, -2.618, 0.05492), (0.006597, -2.225, -0.2826), (0.1226, -2.836, -0.1376), (-0.03911, -2.814, -0.1018), (0.2235, -2.733, -0.08391), (0.2055, -2.629, 0.03088)], [], [(1, 2, 0), (0, 2, 3), (0, 3, 4), (6, 0, 5), (0, 4, 5), (0, 7, 1), (7, 8, 1), (8, 7, 9), (6, 9, 0), (9, 7, 0), (12, 13, 11), (10, 11, 13), (14, 12, 15), (12, 11, 15), (12, 17, 13), (16, 13, 17), (18, 19, 20), (18, 21, 19), (12, 14, 23), (22, 23, 14), (3, 24, 4), (4, 24, 25), (26, 27, 19), (19, 27, 20), (29, 19, 28), (21, 28, 19), (11, 10, 15), (31, 32, 30), (30, 32, 33), (30, 33, 34), (36, 30, 35), (30, 34, 35), (30, 37, 31), (37, 38, 31), (38, 37, 39), (36, 39, 30), (39, 37, 30), (42, 43, 41), (40, 41, 43), (44, 42, 45), (42, 41, 45), (42, 47, 43), (46, 43, 47), (48, 49, 50), (48, 51, 49), (42, 44, 53), (52, 53, 44), (54, 55, 33), (34, 33, 55), (56, 57, 49), (49, 57, 50), (59, 49, 58), (51, 58, 49), (41, 40, 45), (61, 62, 60), (60, 62, 63), (60, 63, 64), (66, 60, 65), (60, 64, 65), (68, 61, 67), (60, 67, 61), (68, 67, 69), (69, 67, 66), (66, 67, 60), (70, 71, 73), (71, 72, 73), (75, 74, 71), (74, 72, 71), (72, 77, 73), (76, 73, 77), (78, 79, 80), (78, 81, 79), (72, 74, 83), (82, 83, 74), (84, 85, 63), (64, 63, 85), (79, 86, 80), (86, 87, 80), (79, 81, 89), (81, 88, 89), (71, 70, 75), (91, 92, 90), (90, 92, 93), (90, 93, 94), (96, 90, 95), (90, 94, 95), (91, 90, 98), (90, 97, 98), (98, 97, 99), (96, 99, 90), (99, 97, 90), (103, 100, 102), (100, 101, 102), (104, 102, 105), (102, 101, 105), (102, 107, 103), (106, 103, 107), (108, 109, 110), (108, 111, 109), (102, 104, 113), (112, 113, 104), (114, 115, 93), (94, 93, 115), (116, 117, 109), (109, 117, 110), (119, 109, 118), (111, 118, 109), (101, 100, 105), (121, 122, 120), (120, 122, 123), (120, 123, 124), (126, 120, 125), (120, 124, 125), (128, 121, 127), (120, 127, 121), (128, 127, 129), (129, 127, 126), (126, 127, 120), (130, 131, 133), (131, 132, 133), (135, 134, 131), (134, 132, 131), (132, 137, 133), (136, 133, 137), (138, 139, 140), (138, 141, 139), (132, 134, 143), (142, 143, 134), (144, 145, 123), (124, 123, 145), (146, 147, 139), (139, 147, 140), (149, 139, 148), (141, 148, 139), (131, 130, 135), (151, 152, 150), (150, 152, 153), (150, 153, 154), (156, 150, 155), (150, 154, 155), (151, 150, 158), (150, 157, 158), (158, 157, 159), (150, 156, 157), (156, 159, 157), (162, 163, 161), (160, 161, 163), (162, 161, 164), (164, 161, 165), (162, 167, 163), (166, 163, 167), (168, 169, 170), (168, 171, 169), (162, 164, 173), (172, 173, 164), (175, 154, 174), (154, 153, 174), (176, 177, 169), (169, 177, 170), (179, 169, 178), (171, 178, 169), (161, 160, 165), (181, 182, 180), (180, 182, 183), (180, 183, 184), (186, 180, 185), (180, 184, 185), (188, 181, 187), (180, 187, 181), (188, 187, 189), (189, 187, 186), (186, 187, 180), (190, 191, 193), (191, 192, 193), (195, 194, 191), (194, 192, 191), (192, 197, 193), (196, 193, 197), (198, 199, 200), (198, 201, 199), (192, 194, 203), (202, 203, 194), (184, 183, 205), (183, 204, 205), (199, 206, 200), (206, 207, 200), (199, 201, 209), (201, 208, 209), (191, 190, 195), (211, 212, 210), (210, 212, 213), (210, 213, 214), (216, 210, 215), (210, 214, 215), (210, 217, 211), (217, 218, 211), (218, 217, 219), (210, 216, 217), (216, 219, 217), (222, 223, 221), (220, 221, 223), (222, 221, 224), (224, 221, 225), (222, 227, 223), (226, 223, 227), (228, 229, 230), (228, 231, 229), (222, 224, 233), (232, 233, 224), (234, 235, 213), (214, 213, 235), (236, 237, 229), (229, 237, 230), (239, 229, 238), (231, 238, 229), (221, 220, 225), (240, 241, 243), (241, 242, 243), (243, 246, 245), (244, 245, 246), (246, 247, 244), (241, 244, 247), (248, 249, 250), (241, 251, 244), (251, 252, 244), (253, 245, 252), (244, 252, 245), (251, 241, 254), (241, 240, 254), (248, 250, 255), (248, 255, 249), (256, 251, 257), (251, 254, 257), (254, 258, 257), (252, 259, 253), (259, 258, 253), (259, 260, 261), (257, 262, 263), (258, 264, 265), (242, 250, 243), (243, 250, 249), (255, 246, 266), (246, 243, 266), (255, 267, 246), (242, 246, 267), (268, 269, 270), (259, 261, 264), (257, 265, 262), (256, 257, 263), (259, 256, 260), (251, 271, 252), (252, 271, 259), (257, 258, 265), (260, 256, 263), (259, 264, 258), (272, 269, 273), (269, 274, 275), (270, 269, 275), (273, 269, 268), (272, 274, 269)])
me_0x07730ce7_gmdl_002.polygons.foreach_set('use_smooth', [True] * 260)
_uv = me_0x07730ce7_gmdl_002.uv_layers.new(name='UVMap')
_uv.uv.foreach_set('vector', [0.2033, -0.6713, 0.1842, -0.7339, 0.1557, -0.6701, 0.1557, -0.6701, 0.1842, -0.7339, 0.1624, -0.7311, 0.1557, -0.6701, 0.1624, -0.7311, 0.1491, -0.7311, 0.1043, -0.672, 0.1557, -0.6701, 0.1227, -0.7339, 0.1557, -0.6701, 0.1491, -0.7311, 0.1227, -0.7339, 0.1557, -0.6701, 0.1558, -0.6256, 0.2033, -0.6713, 0.1558, -0.6256, 0.179, -0.6018, 0.2033, -0.6713, 0.179, -0.6018, 0.1558, -0.6256, 0.1306, -0.6018, 0.1043, -0.672, 0.1306, -0.6018, 0.1557, -0.6701, 0.1306, -0.6018, 0.1558, -0.6256, 0.1557, -0.6701, 0.05458, -0.6701, 0.1024, -0.6713, 0.0546, -0.6256, 0.07791, -0.6018, 0.0546, -0.6256, 0.1024, -0.6713, 0.003383, -0.672, 0.05458, -0.6701, 0.02957, -0.6018, 0.05458, -0.6701, 0.0546, -0.6256, 0.02957, -0.6018, 0.05458, -0.6701, 0.06104, -0.7311, 0.1024, -0.6713, 0.08333, -0.7339, 0.1024, -0.6713, 0.06104, -0.7311, 0.05458, -0.6701, 0.05462, -0.7311, 0.06104, -0.7311, 0.05458, -0.6701, 0.0479, -0.7311, 0.05462, -0.7311, 0.05458, -0.6701, 0.003383, -0.672, 0.0479, -0.7311, 0.02183, -0.7339, 0.0479, -0.7311, 0.003383, -0.672, 0.1624, -0.7311, 0.1618, -0.7582, 0.1491, -0.7311, 0.1491, -0.7311, 0.1618, -0.7582, 0.1497, -0.7582, 0.05468, -0.7582, 0.06059, -0.7582, 0.05462, -0.7311, 0.05462, -0.7311, 0.06059, -0.7582, 0.06104, -0.7311, 0.05468, -0.7582, 0.05462, -0.7311, 0.04858, -0.7582, 0.0479, -0.7311, 0.04858, -0.7582, 0.05462, -0.7311, 0.0546, -0.6256, 0.07791, -0.6018, 0.02957, -0.6018, 0.2033, -0.6713, 0.1842, -0.7339, 0.1557, -0.6701, 0.1557, -0.6701, 0.1842, -0.7339, 0.1624, -0.7311, 0.1557, -0.6701, 0.1624, -0.7311, 0.1491, -0.7311, 0.1043, -0.672, 0.1557, -0.6701, 0.1227, -0.7339, 0.1557, -0.6701, 0.1491, -0.7311, 0.1227, -0.7339, 0.1557, -0.6701, 0.1558, -0.6256, 0.2033, -0.6713, 0.1558, -0.6256, 0.179, -0.6018, 0.2033, -0.6713, 0.179, -0.6018, 0.1558, -0.6256, 0.1306, -0.6018, 0.1043, -0.672, 0.1306, -0.6018, 0.1557, -0.6701, 0.1306, -0.6018, 0.1558, -0.6256, 0.1557, -0.6701, 0.05458, -0.6701, 0.1024, -0.6713, 0.0546, -0.6256, 0.07791, -0.6018, 0.0546, -0.6256, 0.1024, -0.6713, 0.003383, -0.672, 0.05458, -0.6701, 0.02957, -0.6018, 0.05458, -0.6701, 0.0546, -0.6256, 0.02957, -0.6018, 0.05458, -0.6701, 0.06104, -0.7311, 0.1024, -0.6713, 0.08333, -0.7339, 0.1024, -0.6713, 0.06104, -0.7311, 0.05458, -0.6701, 0.05462, -0.7311, 0.06104, -0.7311, 0.05458, -0.6701, 0.0479, -0.7311, 0.05462, -0.7311, 0.05458, -0.6701, 0.003383, -0.672, 0.0479, -0.7311, 0.02183, -0.7339, 0.0479, -0.7311, 0.003383, -0.672, 0.1618, -0.7582, 0.1497, -0.7582, 0.1624, -0.7311, 0.1491, -0.7311, 0.1624, -0.7311, 0.1497, -0.7582, 0.05468, -0.7582, 0.06059, -0.7582, 0.05462, -0.7311, 0.05462, -0.7311, 0.06059, -0.7582, 0.06104, -0.7311, 0.05468, -0.7582, 0.05462, -0.7311, 0.04858, -0.7582, 0.0479, -0.7311, 0.04858, -0.7582, 0.05462, -0.7311, 0.0546, -0.6256, 0.07791, -0.6018, 0.02957, -0.6018, 0.2033, -0.6713, 0.1842, -0.7339, 0.1557, -0.6701, 0.1557, -0.6701, 0.1842, -0.7339, 0.1624, -0.7311, 0.1557, -0.6701, 0.1624, -0.7311, 0.1491, -0.7311, 0.1043, -0.672, 0.1557, -0.6701, 0.1227, -0.7339, 0.1557, -0.6701, 0.1491, -0.7311, 0.1227, -0.7339, 0.179, -0.6018, 0.2033, -0.6713, 0.1558, -0.6256, 0.1557, -0.6701, 0.1558, -0.6256, 0.2033, -0.6713, 0.179, -0.6018, 0.1558, -0.6256, 0.1306, -0.6018, 0.1306, -0.6018, 0.1558, -0.6256, 0.1043, -0.672, 0.1043, -0.672, 0.1558, -0.6256, 0.1557, -0.6701, 0.07791, -0.6018, 0.0546, -0.6256, 0.1024, -0.6713, 0.0546, -0.6256, 0.05458, -0.6701, 0.1024, -0.6713, 0.02957, -0.6018, 0.003383, -0.672, 0.0546, -0.6256, 0.003383, -0.672, 0.05458, -0.6701, 0.0546, -0.6256, 0.05458, -0.6701, 0.06104, -0.7311, 0.1024, -0.6713, 0.08333, -0.7339, 0.1024, -0.6713, 0.06104, -0.7311, 0.05458, -0.6701, 0.05462, -0.7311, 0.06104, -0.7311, 0.05458, -0.6701, 0.0479, -0.7311, 0.05462, -0.7311, 0.05458, -0.6701, 0.003383, -0.672, 0.0479, -0.7311, 0.02183, -0.7339, 0.0479, -0.7311, 0.003383, -0.672, 0.1618, -0.7582, 0.1497, -0.7582, 0.1624, -0.7311, 0.1491, -0.7311, 0.1624, -0.7311, 0.1497, -0.7582, 0.05462, -0.7311, 0.05468, -0.7582, 0.06104, -0.7311, 0.05468, -0.7582, 0.06059, -0.7582, 0.06104, -0.7311, 0.05462, -0.7311, 0.0479, -0.7311, 0.05468, -0.7582, 0.0479, -0.7311, 0.04858, -0.7582, 0.05468, -0.7582, 0.0546, -0.6256, 0.07791, -0.6018, 0.02957, -0.6018, 0.2033, -0.6713, 0.1842, -0.7339, 0.1557, -0.6701, 0.1557, -0.6701, 0.1842, -0.7339, 0.1624, -0.7311, 0.1557, -0.6701, 0.1624, -0.7311, 0.1491, -0.7311, 0.1043, -0.672, 0.1557, -0.6701, 0.1227, -0.7339, 0.1557, -0.6701, 0.1491, -0.7311, 0.1227, -0.7339, 0.2033, -0.6713, 0.1557, -0.6701, 0.179, -0.6018, 0.1557, -0.6701, 0.1558, -0.6256, 0.179, -0.6018, 0.179, -0.6018, 0.1558, -0.6256, 0.1306, -0.6018, 0.1043, -0.672, 0.1306, -0.6018, 0.1557, -0.6701, 0.1306, -0.6018, 0.1558, -0.6256, 0.1557, -0.6701, 0.1024, -0.6713, 0.07791, -0.6018, 0.05458, -0.6701, 0.07791, -0.6018, 0.0546, -0.6256, 0.05458, -0.6701, 0.003383, -0.672, 0.05458, -0.6701, 0.02957, -0.6018, 0.05458, -0.6701, 0.0546, -0.6256, 0.02957, -0.6018, 0.05458, -0.6701, 0.06104, -0.7311, 0.1024, -0.6713, 0.08333, -0.7339, 0.1024, -0.6713, 0.06104, -0.7311, 0.05458, -0.6701, 0.05462, -0.7311, 0.06104, -0.7311, 0.05458, -0.6701, 0.0479, -0.7311, 0.05462, -0.7311, 0.05458, -0.6701, 0.003383, -0.672, 0.0479, -0.7311, 0.02183, -0.7339, 0.0479, -0.7311, 0.003383, -0.672, 0.1618, -0.7582, 0.1497, -0.7582, 0.1624, -0.7311, 0.1491, -0.7311, 0.1624, -0.7311, 0.1497, -0.7582, 0.05468, -0.7582, 0.06059, -0.7582, 0.05462, -0.7311, 0.05462, -0.7311, 0.06059, -0.7582, 0.06104, -0.7311, 0.05468, -0.7582, 0.05462, -0.7311, 0.04858, -0.7582, 0.0479, -0.7311, 0.04858, -0.7582, 0.05462, -0.7311, 0.0546, -0.6256, 0.07791, -0.6018, 0.02957, -0.6018, 0.2033, -0.6713, 0.1842, -0.7339, 0.1557, -0.6701, 0.1557, -0.6701, 0.1842, -0.7339, 0.1624, -0.7311, 0.1557, -0.6701, 0.1624, -0.7311, 0.1491, -0.7311, 0.1043, -0.672, 0.1557, -0.6701, 0.1227, -0.7339, 0.1557, -0.6701, 0.1491, -0.7311, 0.1227, -0.7339, 0.179, -0.6018, 0.2033, -0.6713, 0.1558, -0.6256, 0.1557, -0.6701, 0.1558, -0.6256, 0.2033, -0.6713, 0.179, -0.6018, 0.1558, -0.6256, 0.1306, -0.6018, 0.1306, -0.6018, 0.1558, -0.6256, 0.1043, -0.672, 0.1043, -0.672, 0.1558, -0.6256, 0.1557, -0.6701, 0.07791, -0.6018, 0.0546, -0.6256, 0.1024, -0.6713, 0.0546, -0.6256, 0.05458, -0.6701, 0.1024, -0.6713, 0.02957, -0.6018, 0.003383, -0.672, 0.0546, -0.6256, 0.003383, -0.672, 0.05458, -0.6701, 0.0546, -0.6256, 0.05458, -0.6701, 0.06104, -0.7311, 0.1024, -0.6713, 0.08333, -0.7339, 0.1024, -0.6713, 0.06104, -0.7311, 0.05458, -0.6701, 0.05462, -0.7311, 0.06104, -0.7311, 0.05458, -0.6701, 0.0479, -0.7311, 0.05462, -0.7311, 0.05458, -0.6701, 0.003383, -0.672, 0.0479, -0.7311, 0.02183, -0.7339, 0.0479, -0.7311, 0.003383, -0.672, 0.1618, -0.7582, 0.1497, -0.7582, 0.1624, -0.7311, 0.1491, -0.7311, 0.1624, -0.7311, 0.1497, -0.7582, 0.05468, -0.7582, 0.06059, -0.7582, 0.05462, -0.7311, 0.05462, -0.7311, 0.06059, -0.7582, 0.06104, -0.7311, 0.05468, -0.7582, 0.05462, -0.7311, 0.04858, -0.7582, 0.0479, -0.7311, 0.04858, -0.7582, 0.05462, -0.7311, 0.0546, -0.6256, 0.07791, -0.6018, 0.02957, -0.6018, 0.2033, -0.6713, 0.1842, -0.7339, 0.1557, -0.6701, 0.1557, -0.6701, 0.1842, -0.7339, 0.1624, -0.7311, 0.1557, -0.6701, 0.1624, -0.7311, 0.1491, -0.7311, 0.1043, -0.672, 0.1557, -0.6701, 0.1227, -0.7339, 0.1557, -0.6701, 0.1491, -0.7311, 0.1227, -0.7339, 0.2033, -0.6713, 0.1557, -0.6701, 0.179, -0.6018, 0.1557, -0.6701, 0.1558, -0.6256, 0.179, -0.6018, 0.179, -0.6018, 0.1558, -0.6256, 0.1306, -0.6018, 0.1557, -0.6701, 0.1043, -0.672, 0.1558, -0.6256, 0.1043, -0.672, 0.1306, -0.6018, 0.1558, -0.6256, 0.05458, -0.6701, 0.1024, -0.6713, 0.0546, -0.6256, 0.07791, -0.6018, 0.0546, -0.6256, 0.1024, -0.6713, 0.05458, -0.6701, 0.0546, -0.6256, 0.003383, -0.672, 0.003383, -0.672, 0.0546, -0.6256, 0.02957, -0.6018, 0.05458, -0.6701, 0.06104, -0.7311, 0.1024, -0.6713, 0.08333, -0.7339, 0.1024, -0.6713, 0.06104, -0.7311, 0.05458, -0.6701, 0.05462, -0.7311, 0.06104, -0.7311, 0.05458, -0.6701, 0.0479, -0.7311, 0.05462, -0.7311, 0.05458, -0.6701, 0.003383, -0.672, 0.0479, -0.7311, 0.02183, -0.7339, 0.0479, -0.7311, 0.003383, -0.672, 0.1497, -0.7582, 0.1491, -0.7311, 0.1618, -0.7582, 0.1491, -0.7311, 0.1624, -0.7311, 0.1618, -0.7582, 0.05468, -0.7582, 0.06059, -0.7582, 0.05462, -0.7311, 0.05462, -0.7311, 0.06059, -0.7582, 0.06104, -0.7311, 0.05468, -0.7582, 0.05462, -0.7311, 0.04858, -0.7582, 0.0479, -0.7311, 0.04858, -0.7582, 0.05462, -0.7311, 0.0546, -0.6256, 0.07791, -0.6018, 0.02957, -0.6018, 0.2033, -0.6713, 0.1842, -0.7339, 0.1557, -0.6701, 0.1557, -0.6701, 0.1842, -0.7339, 0.1624, -0.7311, 0.1557, -0.6701, 0.1624, -0.7311, 0.1491, -0.7311, 0.1043, -0.672, 0.1557, -0.6701, 0.1227, -0.7339, 0.1557, -0.6701, 0.1491, -0.7311, 0.1227, -0.7339, 0.179, -0.6018, 0.2033, -0.6713, 0.1558, -0.6256, 0.1557, -0.6701, 0.1558, -0.6256, 0.2033, -0.6713, 0.179, -0.6018, 0.1558, -0.6256, 0.1306, -0.6018, 0.1306, -0.6018, 0.1558, -0.6256, 0.1043, -0.672, 0.1043, -0.672, 0.1558, -0.6256, 0.1557, -0.6701, 0.07791, -0.6018, 0.0546, -0.6256, 0.1024, -0.6713, 0.0546, -0.6256, 0.05458, -0.6701, 0.1024, -0.6713, 0.02957, -0.6018, 0.003383, -0.672, 0.0546, -0.6256, 0.003383, -0.672, 0.05458, -0.6701, 0.0546, -0.6256, 0.05458, -0.6701, 0.06104, -0.7311, 0.1024, -0.6713, 0.08333, -0.7339, 0.1024, -0.6713, 0.06104, -0.7311, 0.05458, -0.6701, 0.05462, -0.7311, 0.06104, -0.7311, 0.05458, -0.6701, 0.0479, -0.7311, 0.05462, -0.7311, 0.05458, -0.6701, 0.003383, -0.672, 0.0479, -0.7311, 0.02183, -0.7339, 0.0479, -0.7311, 0.003383, -0.672, 0.1491, -0.7311, 0.1624, -0.7311, 0.1497, -0.7582, 0.1624, -0.7311, 0.1618, -0.7582, 0.1497, -0.7582, 0.05462, -0.7311, 0.05468, -0.7582, 0.06104, -0.7311, 0.05468, -0.7582, 0.06059, -0.7582, 0.06104, -0.7311, 0.05462, -0.7311, 0.0479, -0.7311, 0.05468, -0.7582, 0.0479, -0.7311, 0.04858, -0.7582, 0.05468, -0.7582, 0.0546, -0.6256, 0.07791, -0.6018, 0.02957, -0.6018, 0.2033, -0.6713, 0.1842, -0.7339, 0.1557, -0.6701, 0.1557, -0.6701, 0.1842, -0.7339, 0.1624, -0.7311, 0.1557, -0.6701, 0.1624, -0.7311, 0.1491, -0.7311, 0.1043, -0.672, 0.1557, -0.6701, 0.1227, -0.7339, 0.1557, -0.6701, 0.1491, -0.7311, 0.1227, -0.7339, 0.1557, -0.6701, 0.1558, -0.6256, 0.2033, -0.6713, 0.1558, -0.6256, 0.179, -0.6018, 0.2033, -0.6713, 0.179, -0.6018, 0.1558, -0.6256, 0.1306, -0.6018, 0.1557, -0.6701, 0.1043, -0.672, 0.1558, -0.6256, 0.1043, -0.672, 0.1306, -0.6018, 0.1558, -0.6256, 0.05458, -0.6701, 0.1024, -0.6713, 0.0546, -0.6256, 0.07791, -0.6018, 0.0546, -0.6256, 0.1024, -0.6713, 0.05458, -0.6701, 0.0546, -0.6256, 0.003383, -0.672, 0.003383, -0.672, 0.0546, -0.6256, 0.02957, -0.6018, 0.05458, -0.6701, 0.06104, -0.7311, 0.1024, -0.6713, 0.08333, -0.7339, 0.1024, -0.6713, 0.06104, -0.7311, 0.05458, -0.6701, 0.05462, -0.7311, 0.06104, -0.7311, 0.05458, -0.6701, 0.0479, -0.7311, 0.05462, -0.7311, 0.05458, -0.6701, 0.003383, -0.672, 0.0479, -0.7311, 0.02183, -0.7339, 0.0479, -0.7311, 0.003383, -0.672, 0.1618, -0.7582, 0.1497, -0.7582, 0.1624, -0.7311, 0.1491, -0.7311, 0.1624, -0.7311, 0.1497, -0.7582, 0.05468, -0.7582, 0.06059, -0.7582, 0.05462, -0.7311, 0.05462, -0.7311, 0.06059, -0.7582, 0.06104, -0.7311, 0.05468, -0.7582, 0.05462, -0.7311, 0.04858, -0.7582, 0.0479, -0.7311, 0.04858, -0.7582, 0.05462, -0.7311, 0.0546, -0.6256, 0.07791, -0.6018, 0.02957, -0.6018, 0.1127, -0.7733, 0.1172, -0.7897, 0.1522, -0.7672, 0.1172, -0.7897, 0.1531, -0.7879, 0.1522, -0.7672, 0.1522, -0.7672, 0.1498, -0.78, 0.1127, -0.7733, 0.1142, -0.7831, 0.1127, -0.7733, 0.1498, -0.78, 0.1498, -0.78, 0.1531, -0.7879, 0.1142, -0.7831, 0.1172, -0.7897, 0.1142, -0.7831, 0.1531, -0.7879, 0.1943, -0.7776, 0.1816, -0.7678, 0.1853, -0.7903, 0.1172, -0.7897, 0.08035, -0.801, 0.1142, -0.7831, 0.08035, -0.801, 0.08151, -0.7956, 0.1142, -0.7831, 0.07891, -0.7823, 0.1127, -0.7733, 0.08151, -0.7956, 0.1142, -0.7831, 0.08151, -0.7956, 0.1127, -0.7733, 0.08035, -0.801, 0.1172, -0.7897, 0.07891, -0.7823, 0.1172, -0.7897, 0.1127, -0.7733, 0.07891, -0.7823, 0.1943, -0.7776, 0.1853, -0.7903, 0.1787, -0.7824, 0.1943, -0.7776, 0.1787, -0.7824, 0.1816, -0.7678, 0.04194, -0.797, 0.08035, -0.801, 0.04737, -0.7913, 0.08035, -0.801, 0.07891, -0.7823, 0.04737, -0.7913, 0.07891, -0.7823, 0.05381, -0.7793, 0.04737, -0.7913, 0.08151, -0.7956, 0.04689, -0.7889, 0.07891, -0.7823, 0.04689, -0.7889, 0.05381, -0.7793, 0.07891, -0.7823, 0.04689, -0.7889, 0.01078, -0.7845, 0.02262, -0.7722, 0.04737, -0.7913, 0.02475, -0.773, 0.01373, -0.7798, 0.05381, -0.7793, 0.03225, -0.7671, 0.03507, -0.7591, 0.1531, -0.7879, 0.1853, -0.7903, 0.1522, -0.7672, 0.1522, -0.7672, 0.1853, -0.7903, 0.1816, -0.7678, 0.1787, -0.7824, 0.1498, -0.78, 0.1816, -0.7678, 0.1498, -0.78, 0.1522, -0.7672, 0.1816, -0.7678, 0.1787, -0.7824, 0.1853, -0.7903, 0.1498, -0.78, 0.1531, -0.7879, 0.1498, -0.78, 0.1853, -0.7903, 0.02262, -0.7722, 0.02007, -0.7661, 0.03225, -0.7671, 0.04689, -0.7889, 0.02262, -0.7722, 0.03225, -0.7671, 0.04737, -0.7913, 0.03507, -0.7591, 0.02475, -0.773, 0.04194, -0.797, 0.04737, -0.7913, 0.01373, -0.7798, 0.04689, -0.7889, 0.04194, -0.797, 0.01078, -0.7845, 0.08035, -0.801, 0.04194, -0.797, 0.08151, -0.7956, 0.08151, -0.7956, 0.04194, -0.797, 0.04689, -0.7889, 0.04737, -0.7913, 0.05381, -0.7793, 0.03507, -0.7591, 0.01078, -0.7845, 0.04194, -0.797, 0.01373, -0.7798, 0.04689, -0.7889, 0.03225, -0.7671, 0.05381, -0.7793, 0.01373, -0.7798, 0.02007, -0.7661, 0.01078, -0.7845, 0.02007, -0.7661, 0.02475, -0.773, 0.03507, -0.7591, 0.03225, -0.7671, 0.02007, -0.7661, 0.03507, -0.7591, 0.01078, -0.7845, 0.02007, -0.7661, 0.02262, -0.7722, 0.01373, -0.7798, 0.02475, -0.773, 0.02007, -0.7661])
me_0x07730ce7_gmdl_002.use_remesh_fix_poles = True
me_0x07730ce7_gmdl_002.use_remesh_preserve_attributes = False
me_0x07730ce7_gmdl_002.update()
arm_armature = bpy.data.armatures.new('Armature')  # bones are not reproduced

# ---- objects
ob_1_f1_l_50_0873_clean = bpy.data.objects.new('1 F1 L 50,0873_clean', me_0x07730ce7_gmdl_001)
ob_armature = bpy.data.objects.new('Armature', arm_armature)
ob_1_f1_l_50_0873 = bpy.data.objects.new('1 F1 L 50,0873', me_0x07730ce7_gmdl_002)

# ---- transforms, parenting, visibility, modifiers, constraints
ob_1_f1_l_50_0873_clean.parent = ob_armature
ob_1_f1_l_50_0873_clean.location = (0.0, 0.0, 0.0)
_vg = ob_1_f1_l_50_0873_clean.vertex_groups.new(name='Bone')
for _i, _w in zip([0, 1, 2, 3, 4, 5, 6, 7, 8, 9, 10, 11, 12, 13, 14, 15, 16, 17, 18, 19, 20, 21, 22, 23, 24, 25, 26, 27, 28, 29, 30, 31, 32, 33, 34, 35, 36, 37, 38, 39, 40, 41, 42, 43, 44, 45, 46, 47, 48, 49, 50, 51, 52, 53, 54, 55, 56, 57, 58, 59, 60, 61, 62, 63, 64, 65, 66, 67, 68, 69, 70, 71, 72, 73, 74, 75, 76, 77, 78, 79, 80, 81, 82, 83, 84, 85, 86, 87, 88, 89, 90, 91, 92, 93, 94, 95, 96, 97, 98, 99, 100, 101, 102, 103, 104, 105, 106, 107, 108, 109, 110, 111, 112, 113, 114, 115, 116, 117, 118, 119, 120, 121, 122, 123, 124, 125, 126, 127, 128, 129, 130, 131, 132, 133, 134, 135, 136, 137, 138, 139, 140, 141, 142, 143, 144, 145, 146, 147, 148, 149, 150, 151, 152, 153, 154, 155, 156, 157, 158, 159, 160, 161, 162, 163, 164, 165, 166, 167, 168, 169, 170, 171, 172, 173, 174, 175, 176, 177, 178, 179, 180, 181, 182, 183, 184, 185, 186, 187, 188, 189, 190, 191, 192, 193, 194, 195, 196, 197, 198, 199, 200, 201, 202, 203, 204, 205, 206, 207, 208, 209, 210, 211, 212, 213, 214, 215, 216, 217, 218, 219, 220, 221, 222, 223, 224, 225, 226, 227, 228, 229, 230, 231, 232, 233, 234, 235, 236, 237, 238, 239, 240, 241, 242, 243, 244, 245, 246, 247, 248, 249, 250, 251, 252, 253, 254, 255, 256, 257, 258, 259, 260, 261, 262, 263, 264, 265, 266, 267, 268, 269, 270, 271, 272, 273, 274, 275], [0.0, 0.0, 0.0, 0.0, 0.0, 0.0, 0.0, 0.0, 0.0, 0.0, 0.0, 0.0, 0.0, 0.0, 0.0, 0.0, 0.0, 0.0, 0.0, 0.0, 0.0, 0.0, 0.0, 0.0, 0.0, 0.0, 6.159e-07, 0.0, 0.0, 6.159e-07, 0.0, 0.0, 0.0, 0.0, 0.0, 0.0, 0.0, 0.0, 0.0, 0.0, 0.0, 0.0, 0.0, 0.0, 0.0, 0.0, 0.0, 0.0, 0.0, 0.0, 0.0, 0.0, 0.0, 0.0, 0.0, 0.0, 0.0, 0.0, 0.0, 0.0, 0.0, 0.0, 0.0, 0.0, 0.0, 0.0, 0.0, 0.0, 0.0, 0.0, 0.0, 0.0, 0.0, 0.0, 0.0, 0.0, 0.0, 0.0, 0.0, 0.0, 0.0, 0.0, 0.0, 0.0, 3.709e-07, 0.0, 0.0002603, 3.709e-07, 0.0, 0.0002603, 0.0, 0.0, 0.0, 0.0, 0.0, 0.0, 0.0, 0.0, 0.0, 0.0, 0.0, 0.0, 0.0, 0.0, 0.0, 0.0, 0.0, 0.0, 0.0, 0.0, 0.0, 0.0, 0.0, 0.0, 1.808e-06, 0.0, 8.252e-06, 0.0, 0.0, 8.252e-06, 0.0, 0.0, 0.0, 0.0, 0.0, 0.0, 0.0, 0.0, 0.0, 0.0, 0.0, 0.0, 0.0, 0.0, 0.0, 0.0, 0.0, 0.0, 0.0, 0.0, 0.0, 0.0, 0.0, 0.0, 0.0, 0.0, 0.0, 0.0, 0.0, 4.04e-07, 0.0, 0.0, 0.0, 0.0, 0.0, 0.0, 0.0, 0.0, 0.0, 0.0, 0.0, 0.0, 0.0, 0.0, 0.0, 0.0, 0.0, 0.0, 0.0, 0.0, 0.0, 0.0, 0.0, 0.0, 0.0, 3.841e-07, 0.0, 0.0, 3.841e-07, 0.0, 0.0, 0.0, 0.0, 0.0, 0.0, 0.0, 0.0, 0.0, 0.0, 0.0, 0.0, 0.0, 0.0, 0.0, 0.0, 0.0, 0.0, 0.0, 0.0, 0.0, 0.0, 0.0, 0.0, 0.0, 0.0, 0.0, 6.868e-06, 0.0, 0.0, 6.868e-06, 0.0, 0.0, 0.0, 0.0, 0.0, 0.0, 0.0, 0.0, 0.0, 0.0, 0.0, 0.0, 0.0, 0.0, 0.0, 0.0, 0.0, 0.0, 0.0, 0.0, 0.0, 0.0, 0.0, 0.0, 0.0, 0.0, 0.0, 0.0, 0.0, 0.0, 0.0, 0.0, 0.0, 0.0, 0.0, 0.0, 0.0, 0.0, 0.0, 0.0, 0.0, 0.0, 0.0, 0.0, 0.0, 0.0, 0.0, 0.0, 0.0, 0.0, 0.0, 0.0, 0.0, 0.0, 0.0, 0.0, 0.0, 0.0, 0.0, 0.0, 0.0, 0.0, 0.0, 0.0, 0.0, 0.0]): _vg.add([_i], _w, 'REPLACE')
_vg = ob_1_f1_l_50_0873_clean.vertex_groups.new(name='Bone.001')
_vg.add([248, 249, 250, 255, 266, 267], 1.0, 'REPLACE')
_vg = ob_1_f1_l_50_0873_clean.vertex_groups.new(name='Bone.002')
for _i, _w in zip([240, 241, 242, 243, 244, 245, 246, 247], [0.8, 0.8, 1.0, 1.0, 0.8, 0.8, 1.0, 1.0]): _vg.add([_i], _w, 'REPLACE')
_vg = ob_1_f1_l_50_0873_clean.vertex_groups.new(name='Bone.003')
for _i, _w in zip([240, 241, 244, 245, 251, 252, 253, 254, 256, 257, 258, 259, 271], [0.2, 0.2, 0.2, 0.2, 1.0, 1.0, 1.0, 1.0, 0.7, 0.7003, 0.7, 0.7, 0.7]): _vg.add([_i], _w, 'REPLACE')
_vg = ob_1_f1_l_50_0873_clean.vertex_groups.new(name='Bone.003')
for _i, _w in zip([144, 147, 256, 257, 258, 259, 260, 261, 262, 263, 264, 265, 268, 269, 270, 271, 272, 273, 274, 275], [0.0, 0.0, 0.0, 0.0, 9.179e-07, 0.0, 0.0, 0.0003121, 3.612e-05, 1.788e-06, 1.252e-06, 0.0, 0.0003121, 0.0, 1.252e-06, 0.0, 1.788e-06, 0.0, 3.612e-05, 0.0]): _vg.add([_i], _w, 'REPLACE')
_vg = ob_1_f1_l_50_0873_clean.vertex_groups.new(name='Bone.012')
for _i, _w in zip([0, 1, 2, 3, 4, 5, 6, 7, 8, 9, 10, 11, 12, 13, 14, 15, 16, 17, 18, 19, 20, 21, 22, 23, 24, 25, 26, 27, 28, 29, 30, 31, 32, 33, 34, 35, 36, 37, 38, 39, 40, 41, 42, 43, 44, 45, 46, 47, 48, 49, 50, 51, 52, 53, 54, 55, 56, 57, 58, 59, 60, 61, 62, 63, 64, 65, 66, 67, 68, 69, 70, 71, 72, 73, 74, 75, 76, 77, 78, 79, 80, 81, 82, 83, 84, 85, 86, 87, 88, 89, 90, 91, 92, 93, 94, 95, 96, 97, 98, 99, 100, 101, 102, 103, 104, 105, 106, 107, 108, 109, 110, 111, 112, 113, 114, 115, 116, 117, 118, 119, 120, 121, 122, 123, 124, 125, 126, 127, 128, 129, 130, 131, 132, 133, 134, 135, 136, 137, 138, 139, 140, 141, 142, 143, 144, 145, 146, 147, 148, 149, 150, 151, 152, 153, 154, 155, 156, 157, 158, 159, 160, 161, 162, 163, 164, 165, 166, 167, 168, 169, 170, 171, 172, 173, 174, 175, 176, 177, 178, 179, 180, 181, 182, 183, 184, 185, 186, 187, 188, 189, 190, 191, 192, 193, 194, 195, 196, 197, 198, 199, 200, 201, 202, 203, 204, 205, 206, 207, 208, 209, 210, 211, 212, 213, 214, 215, 216, 217, 218, 219, 220, 221, 222, 223, 224, 225, 226, 227, 228, 229, 230, 231, 232, 233, 234, 235, 236, 237, 238, 239, 240, 241, 242, 243, 244, 245, 246, 247, 248, 249, 250, 251, 252, 253, 254, 255, 256, 257, 258, 259, 260, 261, 262, 263, 264, 265, 266, 267, 268, 269, 270, 271, 272, 273, 274, 275], [0.0, 0.0, 0.0, 0.0, 0.0, 0.0, 0.0, 0.0, 0.0, 0.0, 0.0, 0.0, 0.0, 0.0, 0.0, 0.0, 0.0, 0.0, 0.0, 0.0, 0.0, 0.0, 0.0, 0.0, 0.0, 0.0, 6.159e-07, 0.0, 0.0, 6.159e-07, 0.0, 0.0, 0.0, 0.0, 0.0, 0.0, 0.0, 0.0, 0.0, 0.0, 0.0, 0.0, 0.0, 0.0, 0.0, 0.0, 0.0, 0.0, 0.0, 0.0, 0.0, 0.0, 0.0, 0.0, 0.0, 0.0, 0.0, 0.0, 0.0, 0.0, 1.0, 1.0, 1.0, 1.0, 1.0, 1.0, 1.0, 1.0, 1.0, 1.0, 1.0, 1.0, 1.0, 1.0, 1.0, 1.0, 1.0, 1.0, 1.0, 1.0, 1.0, 1.0, 1.0, 1.0, 3.709e-07, 0.0, 0.0002603, 3.709e-07, 0.0, 0.0002603, 0.0, 0.0, 0.0, 0.0, 0.0, 0.0, 0.0, 0.0, 0.0, 0.0, 0.0, 0.0, 0.0, 0.0, 0.0, 0.0, 0.0, 0.0, 0.0, 0.0, 0.0, 0.0, 0.0, 0.0, 1.808e-06, 0.0, 8.252e-06, 0.0, 0.0, 8.252e-06, 0.0, 0.0, 0.0, 0.0, 0.0, 0.0, 0.0, 0.0, 0.0, 0.0, 0.0, 0.0, 0.0, 0.0, 0.0, 0.0, 0.0, 0.0, 0.0, 0.0, 0.0, 0.0, 0.0, 0.0, 0.0, 0.0, 0.0, 0.0, 0.0, 4.04e-07, 0.0, 0.0, 0.0, 0.0, 0.0, 0.0, 0.0, 0.0, 0.0, 0.0, 0.0, 0.0, 0.0, 0.0, 0.0, 0.0, 0.0, 0.0, 0.0, 0.0, 0.0, 0.0, 0.0, 0.0, 0.0, 3.841e-07, 0.0, 0.0, 3.841e-07, 0.0, 0.0, 0.0, 0.0, 0.0, 0.0, 0.0, 0.0, 0.0, 0.0, 0.0, 0.0, 0.0, 0.0, 0.0, 0.0, 0.0, 0.0, 0.0, 0.0, 0.0, 0.0, 0.0, 0.0, 0.0, 0.0, 0.0, 6.868e-06, 0.0, 0.0, 6.868e-06, 0.0, 0.0, 0.0, 0.0, 0.0, 0.0, 0.0, 0.0, 0.0, 0.0, 0.0, 0.0, 0.0, 0.0, 0.0, 0.0, 0.0, 0.0, 0.0, 0.0, 0.0, 0.0, 0.0, 0.0, 0.0, 0.0, 0.0, 0.0, 0.0, 0.0, 0.0, 0.0, 0.0, 0.0, 0.0, 0.0, 0.0, 0.0, 0.0, 0.0, 0.0, 0.0, 0.0, 0.0, 0.0, 0.0, 0.0, 0.0, 0.0, 0.0, 0.0, 0.0, 0.0, 0.0, 0.0, 0.0, 0.0, 0.0, 0.0, 0.0, 0.0, 0.0, 0.0, 0.0, 0.0, 0.0]): _vg.add([_i], _w, 'REPLACE')
_vg = ob_1_f1_l_50_0873_clean.vertex_groups.new(name='Bone.009')
for _i, _w in zip([0, 1, 2, 3, 4, 5, 6, 7, 8, 9, 10, 11, 12, 13, 14, 15, 16, 17, 18, 19, 20, 21, 22, 23, 24, 25, 26, 27, 28, 29, 30, 31, 32, 33, 34, 35, 36, 37, 38, 39, 40, 41, 42, 43, 44, 45, 46, 47, 48, 49, 50, 51, 52, 53, 54, 55, 56, 57, 58, 59, 60, 61, 62, 63, 64, 65, 66, 67, 68, 69, 70, 71, 72, 73, 74, 75, 76, 77, 78, 79, 80, 81, 82, 83, 84, 85, 86, 87, 88, 89, 90, 91, 92, 93, 94, 95, 96, 97, 98, 99, 100, 101, 102, 103, 104, 105, 106, 107, 108, 109, 110, 111, 112, 113, 114, 115, 116, 117, 118, 119, 120, 121, 122, 123, 124, 125, 126, 127, 128, 129, 130, 131, 132, 133, 134, 135, 136, 137, 138, 139, 140, 141, 142, 143, 144, 145, 146, 147, 148, 149, 150, 151, 152, 153, 154, 155, 156, 157, 158, 159, 160, 161, 162, 163, 164, 165, 166, 167, 168, 169, 170, 171, 172, 173, 174, 175, 176, 177, 178, 179, 180, 181, 182, 183, 184, 185, 186, 187, 188, 189, 190, 191, 192, 193, 194, 195, 196, 197, 198, 199, 200, 201, 202, 203, 204, 205, 206, 207, 208, 209, 210, 211, 212, 213, 214, 215, 216, 217, 218, 219, 220, 221, 222, 223, 224, 225, 226, 227, 228, 229, 230, 231, 232, 233, 234, 235, 236, 237, 238, 239, 240, 241, 242, 243, 244, 245, 246, 247, 248, 249, 250, 251, 252, 253, 254, 255, 256, 257, 258, 259, 260, 261, 262, 263, 264, 265, 266, 267, 268, 269, 270, 271, 272, 273, 274, 275], [0.0, 0.0, 0.0, 0.0, 0.0, 0.0, 0.0, 0.0, 0.0, 0.0, 0.0, 0.0, 0.0, 0.0, 0.0, 0.0, 0.0, 0.0, 0.0, 0.0, 0.0, 0.0, 0.0, 0.0, 0.0, 0.0, 6.159e-07, 0.0, 0.0, 6.159e-07, 0.0, 0.0, 0.0, 0.0, 0.0, 0.0, 0.0, 0.0, 0.0, 0.0, 0.0, 0.0, 0.0, 0.0, 0.0, 0.0, 0.0, 0.0, 0.0, 0.0, 0.0, 0.0, 0.0, 0.0, 0.0, 0.0, 0.0, 0.0, 0.0, 0.0, 0.0, 0.0, 0.0, 0.0, 0.0, 0.0, 0.0, 0.0, 0.0, 0.0, 0.0, 0.0, 0.0, 0.0, 0.0, 0.0, 0.0, 0.0, 0.0, 0.0, 0.0, 0.0, 0.0, 0.0, 3.709e-07, 0.0, 0.0002603, 3.709e-07, 0.0, 0.0002603, 1.0, 1.0, 1.0, 1.0, 1.0, 1.0, 1.0, 1.0, 1.0, 1.0, 1.0, 1.0, 1.0, 1.0, 1.0, 1.0, 1.0, 1.0, 1.0, 1.0, 1.0, 1.0, 1.0, 1.0, 1.808e-06, 0.0, 8.252e-06, 0.0, 0.0, 8.252e-06, 0.0, 0.0, 0.0, 0.0, 0.0, 0.0, 0.0, 0.0, 0.0, 0.0, 0.0, 0.0, 0.0, 0.0, 0.0, 0.0, 0.0, 0.0, 0.0, 0.0, 0.0, 0.0, 0.0, 0.0, 0.0, 0.0, 0.0, 0.0, 0.0, 4.04e-07, 0.0, 0.0, 0.0, 0.0, 0.0, 0.0, 0.0, 0.0, 0.0, 0.0, 0.0, 0.0, 0.0, 0.0, 0.0, 0.0, 0.0, 0.0, 0.0, 0.0, 0.0, 0.0, 0.0, 0.0, 0.0, 3.841e-07, 0.0, 0.0, 3.841e-07, 0.0, 0.0, 0.0, 0.0, 0.0, 0.0, 0.0, 0.0, 0.0, 0.0, 0.0, 0.0, 0.0, 0.0, 0.0, 0.0, 0.0, 0.0, 0.0, 0.0, 0.0, 0.0, 0.0, 0.0, 0.0, 0.0, 0.0, 6.868e-06, 0.0, 0.0, 6.868e-06, 0.0, 0.0, 0.0, 0.0, 0.0, 0.0, 0.0, 0.0, 0.0, 0.0, 0.0, 0.0, 0.0, 0.0, 0.0, 0.0, 0.0, 0.0, 0.0, 0.0, 0.0, 0.0, 0.0, 0.0, 0.0, 0.0, 0.0, 0.0, 0.0, 0.0, 0.0, 0.0, 0.0, 0.0, 0.0, 0.0, 0.0, 0.0, 0.0, 0.0, 0.0, 0.0, 0.0, 0.0, 0.0, 0.0, 0.0, 0.0, 0.0, 0.0, 0.0, 0.0, 0.0, 0.0, 0.0, 0.0, 0.0, 0.0, 0.0, 0.0, 0.0, 0.0, 0.0, 0.0, 0.0, 0.0]): _vg.add([_i], _w, 'REPLACE')
_vg = ob_1_f1_l_50_0873_clean.vertex_groups.new(name='Bone.013')
for _i, _w in zip([0, 1, 2, 3, 4, 5, 6, 7, 8, 9, 10, 11, 12, 13, 14, 15, 16, 17, 18, 19, 20, 21, 22, 23, 24, 25, 26, 27, 28, 29, 30, 31, 32, 33, 34, 35, 36, 37, 38, 39, 40, 41, 42, 43, 44, 45, 46, 47, 48, 49, 50, 51, 52, 53, 54, 55, 56, 57, 58, 59, 60, 61, 62, 63, 64, 65, 66, 67, 68, 69, 70, 71, 72, 73, 74, 75, 76, 77, 78, 79, 80, 81, 82, 83, 84, 85, 86, 87, 88, 89, 90, 91, 92, 93, 94, 95, 96, 97, 98, 99, 100, 101, 102, 103, 104, 105, 106, 107, 108, 109, 110, 111, 112, 113, 114, 115, 116, 117, 118, 119, 120, 121, 122, 123, 124, 125, 126, 127, 128, 129, 130, 131, 132, 133, 134, 135, 136, 137, 138, 139, 140, 141, 142, 143, 144, 145, 146, 147, 148, 149, 150, 151, 152, 153, 154, 155, 156, 157, 158, 159, 160, 161, 162, 163, 164, 165, 166, 167, 168, 169, 170, 171, 172, 173, 174, 175, 176, 177, 178, 179, 180, 181, 182, 183, 184, 185, 186, 187, 188, 189, 190, 191, 192, 193, 194, 195, 196, 197, 198, 199, 200, 201, 202, 203, 204, 205, 206, 207, 208, 209, 210, 211, 212, 213, 214, 215, 216, 217, 218, 219, 220, 221, 222, 223, 224, 225, 226, 227, 228, 229, 230, 231, 232, 233, 234, 235, 236, 237, 238, 239, 240, 241, 242, 243, 244, 245, 246, 247, 248, 249, 250, 251, 252, 253, 254, 255, 256, 257, 258, 259, 260, 261, 262, 263, 264, 265, 266, 267, 268, 269, 270, 271, 272, 273, 274, 275], [1.0, 1.0, 1.0, 1.0, 1.0, 1.0, 1.0, 1.0, 1.0, 1.0, 1.0, 1.0, 1.0, 1.0, 1.0, 1.0, 1.0, 1.0, 1.0, 1.0, 1.0, 1.0, 1.0, 1.0, 0.0, 0.0, 6.159e-07, 0.0, 0.0, 6.159e-07, 0.0, 0.0, 0.0, 0.0, 0.0, 0.0, 0.0, 0.0, 0.0, 0.0, 0.0, 0.0, 0.0, 0.0, 0.0, 0.0, 0.0, 0.0, 0.0, 0.0, 0.0, 0.0, 0.0, 0.0, 0.0, 0.0, 0.0, 0.0, 0.0, 0.0, 0.0, 0.0, 0.0, 0.0, 0.0, 0.0, 0.0, 0.0, 0.0, 0.0, 0.0, 0.0, 0.0, 0.0, 0.0, 0.0, 0.0, 0.0, 0.0, 0.0, 0.0, 0.0, 0.0, 0.0, 3.709e-07, 0.0, 0.0002603, 3.709e-07, 0.0, 0.0002603, 0.0, 0.0, 0.0, 0.0, 0.0, 0.0, 0.0, 0.0, 0.0, 0.0, 0.0, 0.0, 0.0, 0.0, 0.0, 0.0, 0.0, 0.0, 0.0, 0.0, 0.0, 0.0, 0.0, 0.0, 1.808e-06, 0.0, 8.252e-06, 0.0, 0.0, 8.252e-06, 0.0, 0.0, 0.0, 0.0, 0.0, 0.0, 0.0, 0.0, 0.0, 0.0, 0.0, 0.0, 0.0, 0.0, 0.0, 0.0, 0.0, 0.0, 0.0, 0.0, 0.0, 0.0, 0.0, 0.0, 0.0, 0.0, 0.0, 0.0, 0.0, 4.04e-07, 0.0, 0.0, 0.0, 0.0, 0.0, 0.0, 0.0, 0.0, 0.0, 0.0, 0.0, 0.0, 0.0, 0.0, 0.0, 0.0, 0.0, 0.0, 0.0, 0.0, 0.0, 0.0, 0.0, 0.0, 0.0, 3.841e-07, 0.0, 0.0, 3.841e-07, 0.0, 0.0, 0.0, 0.0, 0.0, 0.0, 0.0, 0.0, 0.0, 0.0, 0.0, 0.0, 0.0, 0.0, 0.0, 0.0, 0.0, 0.0, 0.0, 0.0, 0.0, 0.0, 0.0, 0.0, 0.0, 0.0, 0.0, 6.868e-06, 0.0, 0.0, 6.868e-06, 0.0, 0.0, 0.0, 0.0, 0.0, 0.0, 0.0, 0.0, 0.0, 0.0, 0.0, 0.0, 0.0, 0.0, 0.0, 0.0, 0.0, 0.0, 0.0, 0.0, 0.0, 0.0, 0.0, 0.0, 0.0, 0.0, 0.0, 0.0, 0.0, 0.0, 0.0, 0.0, 0.0, 0.0, 0.0, 0.0, 0.0, 0.0, 0.0, 0.0, 0.0, 0.0, 0.0, 0.0, 0.0, 0.0, 0.0, 0.0, 0.0, 0.0, 0.0, 0.0, 0.0, 0.0, 0.0, 0.0, 0.0, 0.0, 0.0, 0.0, 0.0, 0.0, 0.0, 0.0, 0.0, 0.0]): _vg.add([_i], _w, 'REPLACE')
_vg = ob_1_f1_l_50_0873_clean.vertex_groups.new(name='Bone.016')
for _i, _w in zip([150, 151, 152, 153, 154, 155, 156, 157, 158, 159, 160, 161, 162, 163, 164, 165, 166, 167, 168, 169, 170, 171, 172, 173], [0.0, 0.0, 0.0, 0.0, 0.0, 0.0, 0.0, 0.0, 0.0, 0.0, 0.0, 0.0, 0.0, 0.0, 0.0, 0.0, 0.0, 0.0, 0.0, 0.0, 0.0, 0.0, 0.0, 0.0]): _vg.add([_i], _w, 'REPLACE')
_vg = ob_1_f1_l_50_0873_clean.vertex_groups.new(name='Bone.020')
for _i, _w in zip([180, 181, 182, 183, 184, 185, 186, 187, 188, 189, 190, 191, 192, 193, 194, 195, 196, 197, 198, 199, 200, 201, 202, 203], [0.0, 0.0, 0.0, 0.0, 0.0, 0.0, 0.0, 0.0, 0.0, 0.0, 0.0, 0.0, 0.0, 0.0, 0.0, 0.0, 0.0, 0.0, 0.0, 0.0, 0.0, 0.0, 0.0, 0.0]): _vg.add([_i], _w, 'REPLACE')
_vg = ob_1_f1_l_50_0873_clean.vertex_groups.new(name='Bone.018')
for _i, _w in zip([0, 1, 2, 3, 4, 5, 6, 7, 8, 9, 10, 11, 12, 13, 14, 15, 16, 17, 18, 19, 20, 21, 22, 23, 210, 211, 212, 213, 214, 215, 216, 217, 218, 219, 220, 221, 222, 223, 224, 225, 226, 227, 228, 229, 230, 231, 232, 233], [0.0, 0.0, 0.0, 0.0, 0.0, 0.0, 0.0, 0.0, 0.0, 0.0, 0.0, 0.0, 0.0, 0.0, 0.0, 0.0, 0.0, 0.0, 0.0, 0.0, 0.0, 0.0, 0.0, 0.0, 1.0, 1.0, 1.0, 1.0, 1.0, 1.0, 1.0, 1.0, 1.0, 1.0, 1.0, 1.0, 1.0, 1.0, 1.0, 1.0, 1.0, 1.0, 1.0, 1.0, 1.0, 1.0, 1.0, 1.0]): _vg.add([_i], _w, 'REPLACE')
_vg = ob_1_f1_l_50_0873_clean.vertex_groups.new(name='Bone.015')
for _i, _w in zip([60, 61, 62, 63, 64, 65, 66, 67, 68, 69, 70, 71, 72, 73, 74, 75, 76, 77, 78, 79, 80, 81, 82, 83], [0.0, 0.0, 0.0, 0.0, 0.0, 0.0, 0.0, 0.0, 0.0, 0.0, 0.0, 0.0, 0.0, 0.0, 0.0, 0.0, 0.0, 0.0, 0.0, 0.0, 0.0, 0.0, 0.0, 0.0]): _vg.add([_i], _w, 'REPLACE')
_vg = ob_1_f1_l_50_0873_clean.vertex_groups.new(name='Bone.021')
for _i, _w in zip([210, 211, 212, 213, 214, 215, 216, 217, 218, 219, 220, 221, 222, 223, 224, 225, 226, 227, 228, 229, 230, 231, 232, 233], [0.0, 0.0, 0.0, 0.0, 0.0, 0.0, 0.0, 0.0, 0.0, 0.0, 0.0, 0.0, 0.0, 0.0, 0.0, 0.0, 0.0, 0.0, 0.0, 0.0, 0.0, 0.0, 0.0, 0.0]): _vg.add([_i], _w, 'REPLACE')
_vg = ob_1_f1_l_50_0873_clean.vertex_groups.new(name='Bone.017')
for _i, _w in zip([90, 91, 92, 93, 94, 95, 96, 97, 98, 99, 100, 101, 102, 103, 104, 105, 106, 107, 108, 109, 110, 111, 112, 113], [0.0, 0.0, 0.0, 0.0, 0.0, 0.0, 0.0, 0.0, 0.0, 0.0, 0.0, 0.0, 0.0, 0.0, 0.0, 0.0, 0.0, 0.0, 0.0, 0.0, 0.0, 0.0, 0.0, 0.0]): _vg.add([_i], _w, 'REPLACE')
_vg = ob_1_f1_l_50_0873_clean.vertex_groups.new(name='Bone.008')
for _i, _w in zip([0, 1, 2, 3, 4, 5, 6, 7, 8, 9, 10, 11, 12, 13, 14, 15, 16, 17, 18, 19, 20, 21, 22, 23, 24, 25, 26, 27, 28, 29, 30, 31, 32, 33, 34, 35, 36, 37, 38, 39, 40, 41, 42, 43, 44, 45, 46, 47, 48, 49, 50, 51, 52, 53, 54, 55, 56, 57, 58, 59, 60, 61, 62, 63, 64, 65, 66, 67, 68, 69, 70, 71, 72, 73, 74, 75, 76, 77, 78, 79, 80, 81, 82, 83, 84, 85, 86, 87, 88, 89, 90, 91, 92, 93, 94, 95, 96, 97, 98, 99, 100, 101, 102, 103, 104, 105, 106, 107, 108, 109, 110, 111, 112, 113, 114, 115, 116, 117, 118, 119, 120, 121, 122, 123, 124, 125, 126, 127, 128, 129, 130, 131, 132, 133, 134, 135, 136, 137, 138, 139, 140, 141, 142, 143, 144, 145, 146, 147, 148, 149, 150, 151, 152, 153, 154, 155, 156, 157, 158, 159, 160, 161, 162, 163, 164, 165, 166, 167, 168, 169, 170, 171, 172, 173, 174, 175, 176, 177, 178, 179, 180, 181, 182, 183, 184, 185, 186, 187, 188, 189, 190, 191, 192, 193, 194, 195, 196, 197, 198, 199, 200, 201, 202, 203, 204, 205, 206, 207, 208, 209, 210, 211, 212, 213, 214, 215, 216, 217, 218, 219, 220, 221, 222, 223, 224, 225, 226, 227, 228, 229, 230, 231, 232, 233, 234, 235, 236, 237, 238, 239, 240, 241, 242, 243, 244, 245, 246, 247, 248, 249, 250, 251, 252, 253, 254, 255, 256, 257, 258, 259, 260, 261, 262, 263, 264, 265, 266, 267, 268, 269, 270, 271, 272, 273, 274, 275], [0.0, 0.0, 0.0, 0.0, 0.0, 0.0, 0.0, 0.0, 0.0, 0.0, 0.0, 0.0, 0.0, 0.0, 0.0, 0.0, 0.0, 0.0, 0.0, 0.0, 0.0, 0.0, 0.0, 0.0, 0.0, 0.0, 6.159e-07, 0.0, 0.0, 6.159e-07, 0.0, 0.0, 0.0, 0.0, 0.0, 0.0, 0.0, 0.0, 0.0, 0.0, 0.0, 0.0, 0.0, 0.0, 0.0, 0.0, 0.0, 0.0, 0.0, 0.0, 0.0, 0.0, 0.0, 0.0, 0.0, 0.0, 0.0, 0.0, 0.0, 0.0, 0.0, 0.0, 0.0, 0.0, 0.0, 0.0, 0.0, 0.0, 0.0, 0.0, 0.0, 0.0, 0.0, 0.0, 0.0, 0.0, 0.0, 0.0, 0.0, 0.0, 0.0, 0.0, 0.0, 0.0, 3.709e-07, 0.0, 0.0002603, 3.709e-07, 0.0, 0.0002603, 0.0, 0.0, 0.0, 0.0, 0.0, 0.0, 0.0, 0.0, 0.0, 0.0, 0.0, 0.0, 0.0, 0.0, 0.0, 0.0, 0.0, 0.0, 0.0, 0.0, 0.0, 0.0, 0.0, 0.0, 1.808e-06, 0.0, 8.252e-06, 0.0, 0.0, 8.252e-06, 0.0, 0.0, 0.0, 0.0, 0.0, 0.0, 0.0, 0.0, 0.0, 0.0, 0.0, 0.0, 0.0, 0.0, 0.0, 0.0, 0.0, 0.0, 0.0, 0.0, 0.0, 0.0, 0.0, 0.0, 0.0, 0.0, 0.0, 0.0, 0.0, 4.04e-07, 0.0, 0.0, 0.0, 0.0, 0.0, 0.0, 0.0, 0.0, 0.0, 0.0, 0.0, 0.0, 0.0, 0.0, 0.0, 0.0, 0.0, 0.0, 0.0, 0.0, 0.0, 0.0, 0.0, 0.0, 0.0, 3.841e-07, 0.0, 0.0, 3.841e-07, 0.0, 1.0, 1.0, 1.0, 1.0, 1.0, 1.0, 1.0, 1.0, 1.0, 1.0, 1.0, 1.0, 1.0, 1.0, 1.0, 1.0, 1.0, 1.0, 1.0, 1.0, 1.0, 1.0, 1.0, 1.0, 0.0, 0.0, 6.868e-06, 0.0, 0.0, 6.868e-06, 0.0, 0.0, 0.0, 0.0, 0.0, 0.0, 0.0, 0.0, 0.0, 0.0, 0.0, 0.0, 0.0, 0.0, 0.0, 0.0, 0.0, 0.0, 0.0, 0.0, 0.0, 0.0, 0.0, 0.0, 0.0, 0.0, 0.0, 0.0, 0.0, 0.0, 0.0, 0.0, 0.0, 0.0, 0.0, 0.0, 0.0, 0.0, 0.0, 0.0, 0.0, 0.0, 0.0, 0.0, 0.0, 0.0, 0.0, 0.0, 0.0, 0.0, 0.0, 0.0, 0.0, 0.0, 0.0, 0.0, 0.0, 0.0, 0.0, 0.0, 0.0, 0.0, 0.0, 0.0, 0.0, 0.0]): _vg.add([_i], _w, 'REPLACE')
_vg = ob_1_f1_l_50_0873_clean.vertex_groups.new(name='Bone.019')
for _i, _w in zip([149, 204, 205, 206, 207, 208, 209], [0.5, 0.5, 0.5, 0.5, 0.5, 0.5, 0.5]): _vg.add([_i], _w, 'REPLACE')
_vg = ob_1_f1_l_50_0873_clean.vertex_groups.new(name='Bone.004')
for _i, _w in zip([0, 1, 2, 3, 4, 5, 6, 7, 8, 9, 10, 11, 12, 13, 14, 15, 16, 17, 18, 19, 20, 21, 22, 23, 24, 25, 26, 27, 28, 29, 30, 31, 32, 33, 34, 35, 36, 37, 38, 39, 40, 41, 42, 43, 44, 45, 46, 47, 48, 49, 50, 51, 52, 53, 54, 55, 56, 57, 58, 59, 60, 61, 62, 63, 64, 65, 66, 67, 68, 69, 70, 71, 72, 73, 74, 75, 76, 77, 78, 79, 80, 81, 82, 83, 84, 85, 86, 87, 88, 89, 90, 91, 92, 93, 94, 95, 96, 97, 98, 99, 100, 101, 102, 103, 104, 105, 106, 107, 108, 109, 110, 111, 112, 113, 114, 115, 116, 117, 118, 119, 120, 121, 122, 123, 124, 125, 126, 127, 128, 129, 130, 131, 132, 133, 134, 135, 136, 137, 138, 139, 140, 141, 142, 143, 144, 145, 146, 147, 148, 149, 150, 151, 152, 153, 154, 155, 156, 157, 158, 159, 160, 161, 162, 163, 164, 165, 166, 167, 168, 169, 170, 171, 172, 173, 174, 175, 176, 177, 178, 179, 180, 181, 182, 183, 184, 185, 186, 187, 188, 189, 190, 191, 192, 193, 194, 195, 196, 197, 198, 199, 200, 201, 202, 203, 204, 205, 206, 207, 208, 209, 210, 211, 212, 213, 214, 215, 216, 217, 218, 219, 220, 221, 222, 223, 224, 225, 226, 227, 228, 229, 230, 231, 232, 233, 234, 235, 236, 237, 238, 239, 240, 241, 242, 243, 244, 245, 246, 247, 248, 249, 250, 251, 252, 253, 254, 255, 256, 257, 258, 259, 260, 261, 262, 263, 264, 265, 266, 267, 268, 269, 270, 271, 272, 273, 274, 275], [0.0, 0.0, 0.0, 0.0, 0.0, 0.0, 0.0, 0.0, 0.0, 0.0, 0.0, 0.0, 0.0, 0.0, 0.0, 0.0, 0.0, 0.0, 0.0, 0.0, 0.0, 0.0, 0.0, 0.0, 0.0, 0.0, 6.159e-07, 0.0, 0.0, 6.159e-07, 0.0, 0.0, 0.0, 0.0, 0.0, 0.0, 0.0, 0.0, 0.0, 0.0, 0.0, 0.0, 0.0, 0.0, 0.0, 0.0, 0.0, 0.0, 0.0, 0.0, 0.0, 0.0, 0.0, 0.0, 0.0, 0.0, 0.0, 0.0, 0.0, 0.0, 0.0, 0.0, 0.0, 0.0, 0.0, 0.0, 0.0, 0.0, 0.0, 0.0, 0.0, 0.0, 0.0, 0.0, 0.0, 0.0, 0.0, 0.0, 0.0, 0.0, 0.0, 0.0, 0.0, 0.0, 3.709e-07, 0.0, 0.0002603, 3.709e-07, 0.0, 0.0002603, 0.0, 0.0, 0.0, 0.0, 0.0, 0.0, 0.0, 0.0, 0.0, 0.0, 0.0, 0.0, 0.0, 0.0, 0.0, 0.0, 0.0, 0.0, 0.0, 0.0, 0.0, 0.0, 0.0, 0.0, 1.808e-06, 0.0, 8.252e-06, 0.0, 0.0, 8.252e-06, 0.0, 0.0, 0.0, 0.0, 0.0, 0.0, 0.0, 0.0, 0.0, 0.0, 0.0, 0.0, 0.0, 0.0, 0.0, 0.0, 0.0, 0.0, 0.0, 0.0, 0.0, 0.0, 0.0, 0.0, 0.0, 0.0, 0.0, 0.0, 0.0, 4.04e-07, 0.0, 0.0, 0.0, 0.0, 0.0, 0.0, 0.0, 0.0, 0.0, 0.0, 0.0, 0.0, 0.0, 0.0, 0.0, 0.0, 0.0, 0.0, 0.0, 0.0, 0.0, 0.0, 0.0, 0.0, 0.0, 3.841e-07, 0.0, 0.0, 3.841e-07, 0.0, 0.0, 0.0, 0.0, 0.0, 0.0, 0.0, 0.0, 0.0, 0.0, 0.0, 0.0, 0.0, 0.0, 0.0, 0.0, 0.0, 0.0, 0.0, 0.0, 0.0, 0.0, 0.0, 0.0, 0.0, 0.0, 0.0, 6.868e-06, 0.0, 0.0, 6.868e-06, 0.0, 0.0, 0.0, 0.0, 0.0, 0.0, 0.0, 0.0, 0.0, 0.0, 0.0, 0.0, 0.0, 0.0, 0.0, 0.0, 0.0, 0.0, 0.0, 0.0, 0.0, 0.0, 0.0, 0.0, 0.0, 0.0, 0.0, 0.0, 0.0, 0.0, 0.0, 0.0, 0.0, 0.0, 0.0, 0.0, 0.0, 0.0, 0.0, 0.0, 0.0, 0.0, 0.0, 0.0, 0.0, 0.0, 0.3, 0.2997, 0.3, 0.3, 1.0, 0.9997, 1.0, 1.0, 1.0, 1.0, 0.0, 0.0, 0.9997, 1.0, 1.0, 0.3, 1.0, 1.0, 1.0, 1.0]): _vg.add([_i], _w, 'REPLACE')
_vg = ob_1_f1_l_50_0873_clean.vertex_groups.new(name='Bone.005')
for _i, _w in zip([234, 235, 236, 237, 238, 239], [0.5, 0.5, 0.5, 0.5, 0.5, 0.5]): _vg.add([_i], _w, 'REPLACE')
_vg = ob_1_f1_l_50_0873_clean.vertex_groups.new(name='Bone.010')
for _i, _w in zip([0, 1, 2, 3, 4, 5, 6, 7, 8, 9, 10, 11, 12, 13, 14, 15, 16, 17, 18, 19, 20, 21, 22, 23, 24, 25, 26, 27, 28, 29, 30, 31, 32, 33, 34, 35, 36, 37, 38, 39, 40, 41, 42, 43, 44, 45, 46, 47, 48, 49, 50, 51, 52, 53, 54, 55, 56, 57, 58, 59, 60, 61, 62, 63, 64, 65, 66, 67, 68, 69, 70, 71, 72, 73, 74, 75, 76, 77, 78, 79, 80, 81, 82, 83, 84, 85, 86, 87, 88, 89, 90, 91, 92, 93, 94, 95, 96, 97, 98, 99, 100, 101, 102, 103, 104, 105, 106, 107, 108, 109, 110, 111, 112, 113, 114, 115, 116, 117, 118, 119, 120, 121, 122, 123, 124, 125, 126, 127, 128, 129, 130, 131, 132, 133, 134, 135, 136, 137, 138, 139, 140, 141, 142, 143, 144, 145, 146, 147, 148, 149, 150, 151, 152, 153, 154, 155, 156, 157, 158, 159, 160, 161, 162, 163, 164, 165, 166, 167, 168, 169, 170, 171, 172, 173, 174, 175, 176, 177, 178, 179, 180, 181, 182, 183, 184, 185, 186, 187, 188, 189, 190, 191, 192, 193, 194, 195, 196, 197, 198, 199, 200, 201, 202, 203, 204, 205, 206, 207, 208, 209, 210, 211, 212, 213, 214, 215, 216, 217, 218, 219, 220, 221, 222, 223, 224, 225, 226, 227, 228, 229, 230, 231, 232, 233, 234, 235, 236, 237, 238, 239, 240, 241, 242, 243, 244, 245, 246, 247, 248, 249, 250, 251, 252, 253, 254, 255, 256, 257, 258, 259, 260, 261, 262, 263, 264, 265, 266, 267, 268, 269, 270, 271, 272, 273, 274, 275], [0.0, 0.0, 0.0, 0.0, 0.0, 0.0, 0.0, 0.0, 0.0, 0.0, 0.0, 0.0, 0.0, 0.0, 0.0, 0.0, 0.0, 0.0, 0.0, 0.0, 0.0, 0.0, 0.0, 0.0, 0.0, 0.0, 6.159e-07, 0.0, 0.0, 6.159e-07, 0.0, 0.0, 0.0, 0.0, 0.0, 0.0, 0.0, 0.0, 0.0, 0.0, 0.0, 0.0, 0.0, 0.0, 0.0, 0.0, 0.0, 0.0, 0.0, 0.0, 0.0, 0.0, 0.0, 0.0, 0.0, 0.0, 0.0, 0.0, 0.0, 0.0, 0.0, 0.0, 0.0, 0.0, 0.0, 0.0, 0.0, 0.0, 0.0, 0.0, 0.0, 0.0, 0.0, 0.0, 0.0, 0.0, 0.0, 0.0, 0.0, 0.0, 0.0, 0.0, 0.0, 0.0, 3.709e-07, 0.0, 0.0002603, 3.709e-07, 0.0, 0.0002603, 0.0, 0.0, 0.0, 0.0, 0.0, 0.0, 0.0, 0.0, 0.0, 0.0, 0.0, 0.0, 0.0, 0.0, 0.0, 0.0, 0.0, 0.0, 0.0, 0.0, 0.0, 0.0, 0.0, 0.0, 1.808e-06, 0.0, 8.252e-06, 0.0, 0.0, 8.252e-06, 1.0, 1.0, 1.0, 1.0, 1.0, 1.0, 1.0, 1.0, 1.0, 1.0, 1.0, 1.0, 1.0, 1.0, 1.0, 1.0, 1.0, 1.0, 1.0, 1.0, 1.0, 1.0, 1.0, 1.0, 0.0, 0.0, 0.0, 0.0, 0.0, 4.04e-07, 0.0, 0.0, 0.0, 0.0, 0.0, 0.0, 0.0, 0.0, 0.0, 0.0, 0.0, 0.0, 0.0, 0.0, 0.0, 0.0, 0.0, 0.0, 0.0, 0.0, 0.0, 0.0, 0.0, 0.0, 0.0, 3.841e-07, 0.0, 0.0, 3.841e-07, 0.0, 0.0, 0.0, 0.0, 0.0, 0.0, 0.0, 0.0, 0.0, 0.0, 0.0, 0.0, 0.0, 0.0, 0.0, 0.0, 0.0, 0.0, 0.0, 0.0, 0.0, 0.0, 0.0, 0.0, 0.0, 0.0, 0.0, 6.868e-06, 0.0, 0.0, 6.868e-06, 0.0, 0.0, 0.0, 0.0, 0.0, 0.0, 0.0, 0.0, 0.0, 0.0, 0.0, 0.0, 0.0, 0.0, 0.0, 0.0, 0.0, 0.0, 0.0, 0.0, 0.0, 0.0, 0.0, 0.0, 0.0, 0.0, 0.0, 0.0, 0.0, 0.0, 0.0, 0.0, 0.0, 0.0, 0.0, 0.0, 0.0, 0.0, 0.0, 0.0, 0.0, 0.0, 0.0, 0.0, 0.0, 0.0, 0.0, 0.0, 0.0, 0.0, 0.0, 0.0, 0.0, 0.0, 0.0, 0.0, 0.0, 0.0, 0.0, 0.0, 0.0, 0.0, 0.0, 0.0, 0.0, 0.0]): _vg.add([_i], _w, 'REPLACE')
_vg = ob_1_f1_l_50_0873_clean.vertex_groups.new(name='Bone.007')
for _i, _w in zip([0, 1, 2, 3, 4, 5, 6, 7, 8, 9, 10, 11, 12, 13, 14, 15, 16, 17, 18, 19, 20, 21, 22, 23, 24, 25, 26, 27, 28, 29, 30, 31, 32, 33, 34, 35, 36, 37, 38, 39, 40, 41, 42, 43, 44, 45, 46, 47, 48, 49, 50, 51, 52, 53, 54, 55, 56, 57, 58, 59, 60, 61, 62, 63, 64, 65, 66, 67, 68, 69, 70, 71, 72, 73, 74, 75, 76, 77, 78, 79, 80, 81, 82, 83, 84, 85, 86, 87, 88, 89, 90, 91, 92, 93, 94, 95, 96, 97, 98, 99, 100, 101, 102, 103, 104, 105, 106, 107, 108, 109, 110, 111, 112, 113, 114, 115, 116, 117, 118, 119, 120, 121, 122, 123, 124, 125, 126, 127, 128, 129, 130, 131, 132, 133, 134, 135, 136, 137, 138, 139, 140, 141, 142, 143, 144, 145, 146, 147, 148, 149, 150, 151, 152, 153, 154, 155, 156, 157, 158, 159, 160, 161, 162, 163, 164, 165, 166, 167, 168, 169, 170, 171, 172, 173, 174, 175, 176, 177, 178, 179, 180, 181, 182, 183, 184, 185, 186, 187, 188, 189, 190, 191, 192, 193, 194, 195, 196, 197, 198, 199, 200, 201, 202, 203, 204, 205, 206, 207, 208, 209, 210, 211, 212, 213, 214, 215, 216, 217, 218, 219, 220, 221, 222, 223, 224, 225, 226, 227, 228, 229, 230, 231, 232, 233, 234, 235, 236, 237, 238, 239, 240, 241, 242, 243, 244, 245, 246, 247, 248, 249, 250, 251, 252, 253, 254, 255, 256, 257, 258, 259, 260, 261, 262, 263, 264, 265, 266, 267, 268, 269, 270, 271, 272, 273, 274, 275], [0.0, 0.0, 0.0, 0.0, 0.0, 0.0, 0.0, 0.0, 0.0, 0.0, 0.0, 0.0, 0.0, 0.0, 0.0, 0.0, 0.0, 0.0, 0.0, 0.0, 0.0, 0.0, 0.0, 0.0, 0.0, 0.0, 6.159e-07, 0.0, 0.0, 6.159e-07, 0.0, 0.0, 0.0, 0.0, 0.0, 0.0, 0.0, 0.0, 0.0, 0.0, 0.0, 0.0, 0.0, 0.0, 0.0, 0.0, 0.0, 0.0, 0.0, 0.0, 0.0, 0.0, 0.0, 0.0, 0.0, 0.0, 0.0, 0.0, 0.0, 0.0, 0.0, 0.0, 0.0, 0.0, 0.0, 0.0, 0.0, 0.0, 0.0, 0.0, 0.0, 0.0, 0.0, 0.0, 0.0, 0.0, 0.0, 0.0, 0.0, 0.0, 0.0, 0.0, 0.0, 0.0, 3.709e-07, 0.0, 0.0002603, 3.709e-07, 0.0, 0.0002603, 0.0, 0.0, 0.0, 0.0, 0.0, 0.0, 0.0, 0.0, 0.0, 0.0, 0.0, 0.0, 0.0, 0.0, 0.0, 0.0, 0.0, 0.0, 0.0, 0.0, 0.0, 0.0, 0.0, 0.0, 1.808e-06, 0.0, 8.252e-06, 0.0, 0.0, 8.252e-06, 0.0, 0.0, 0.0, 0.0, 0.0, 0.0, 0.0, 0.0, 0.0, 0.0, 0.0, 0.0, 0.0, 0.0, 0.0, 0.0, 0.0, 0.0, 0.0, 0.0, 0.0, 0.0, 0.0, 0.0, 0.0, 0.0, 0.0, 0.0, 0.0, 4.04e-07, 1.0, 1.0, 1.0, 1.0, 1.0, 1.0, 1.0, 1.0, 1.0, 1.0, 1.0, 1.0, 1.0, 1.0, 1.0, 1.0, 1.0, 1.0, 1.0, 1.0, 1.0, 1.0, 1.0, 1.0, 0.0, 3.841e-07, 0.0, 0.0, 3.841e-07, 0.0, 0.0, 0.0, 0.0, 0.0, 0.0, 0.0, 0.0, 0.0, 0.0, 0.0, 0.0, 0.0, 0.0, 0.0, 0.0, 0.0, 0.0, 0.0, 0.0, 0.0, 0.0, 0.0, 0.0, 0.0, 0.0, 0.0, 6.868e-06, 0.0, 0.0, 6.868e-06, 0.0, 0.0, 0.0, 0.0, 0.0, 0.0, 0.0, 0.0, 0.0, 0.0, 0.0, 0.0, 0.0, 0.0, 0.0, 0.0, 0.0, 0.0, 0.0, 0.0, 0.0, 0.0, 0.0, 0.0, 0.0, 0.0, 0.0, 0.0, 0.0, 0.0, 0.0, 0.0, 0.0, 0.0, 0.0, 0.0, 0.0, 0.0, 0.0, 0.0, 0.0, 0.0, 0.0, 0.0, 0.0, 0.0, 0.0, 0.0, 0.0, 0.0, 0.0, 0.0, 0.0, 0.0, 0.0, 0.0, 0.0, 0.0, 0.0, 0.0, 0.0, 0.0, 0.0, 0.0, 0.0, 0.0]): _vg.add([_i], _w, 'REPLACE')
_vg = ob_1_f1_l_50_0873_clean.vertex_groups.new(name='Bone.011')
for _i, _w in zip([0, 1, 2, 3, 4, 5, 6, 7, 8, 9, 10, 11, 12, 13, 14, 15, 16, 17, 18, 19, 20, 21, 22, 23, 24, 25, 26, 27, 28, 29, 30, 31, 32, 33, 34, 35, 36, 37, 38, 39, 40, 41, 42, 43, 44, 45, 46, 47, 48, 49, 50, 51, 52, 53, 54, 55, 56, 57, 58, 59, 60, 61, 62, 63, 64, 65, 66, 67, 68, 69, 70, 71, 72, 73, 74, 75, 76, 77, 78, 79, 80, 81, 82, 83, 84, 85, 86, 87, 88, 89, 90, 91, 92, 93, 94, 95, 96, 97, 98, 99, 100, 101, 102, 103, 104, 105, 106, 107, 108, 109, 110, 111, 112, 113, 114, 115, 116, 117, 118, 119, 120, 121, 122, 123, 124, 125, 126, 127, 128, 129, 130, 131, 132, 133, 134, 135, 136, 137, 138, 139, 140, 141, 142, 143, 144, 145, 146, 147, 148, 149, 150, 151, 152, 153, 154, 155, 156, 157, 158, 159, 160, 161, 162, 163, 164, 165, 166, 167, 168, 169, 170, 171, 172, 173, 174, 175, 176, 177, 178, 179, 180, 181, 182, 183, 184, 185, 186, 187, 188, 189, 190, 191, 192, 193, 194, 195, 196, 197, 198, 199, 200, 201, 202, 203, 204, 205, 206, 207, 208, 209, 210, 211, 212, 213, 214, 215, 216, 217, 218, 219, 220, 221, 222, 223, 224, 225, 226, 227, 228, 229, 230, 231, 232, 233, 234, 235, 236, 237, 238, 239, 240, 241, 242, 243, 244, 245, 246, 247, 248, 249, 250, 251, 252, 253, 254, 255, 256, 257, 258, 259, 260, 261, 262, 263, 264, 265, 266, 267, 268, 269, 270, 271, 272, 273, 274, 275], [0.0, 0.0, 0.0, 0.0, 0.0, 0.0, 0.0, 0.0, 0.0, 0.0, 0.0, 0.0, 0.0, 0.0, 0.0, 0.0, 0.0, 0.0, 0.0, 0.0, 0.0, 0.0, 0.0, 0.0, 0.0, 0.0, 6.159e-07, 0.0, 0.0, 6.159e-07, 1.0, 1.0, 1.0, 1.0, 1.0, 1.0, 1.0, 1.0, 1.0, 1.0, 1.0, 1.0, 1.0, 1.0, 1.0, 1.0, 1.0, 1.0, 1.0, 1.0, 1.0, 1.0, 1.0, 1.0, 0.0, 0.0, 0.0, 0.0, 0.0, 0.0, 0.0, 0.0, 0.0, 0.0, 0.0, 0.0, 0.0, 0.0, 0.0, 0.0, 0.0, 0.0, 0.0, 0.0, 0.0, 0.0, 0.0, 0.0, 0.0, 0.0, 0.0, 0.0, 0.0, 0.0, 3.709e-07, 0.0, 0.0002603, 3.709e-07, 0.0, 0.0002603, 0.0, 0.0, 0.0, 0.0, 0.0, 0.0, 0.0, 0.0, 0.0, 0.0, 0.0, 0.0, 0.0, 0.0, 0.0, 0.0, 0.0, 0.0, 0.0, 0.0, 0.0, 0.0, 0.0, 0.0, 1.808e-06, 0.0, 8.252e-06, 0.0, 0.0, 8.252e-06, 0.0, 0.0, 0.0, 0.0, 0.0, 0.0, 0.0, 0.0, 0.0, 0.0, 0.0, 0.0, 0.0, 0.0, 0.0, 0.0, 0.0, 0.0, 0.0, 0.0, 0.0, 0.0, 0.0, 0.0, 0.0, 0.0, 0.0, 0.0, 0.0, 4.04e-07, 0.0, 0.0, 0.0, 0.0, 0.0, 0.0, 0.0, 0.0, 0.0, 0.0, 0.0, 0.0, 0.0, 0.0, 0.0, 0.0, 0.0, 0.0, 0.0, 0.0, 0.0, 0.0, 0.0, 0.0, 0.0, 3.841e-07, 0.0, 0.0, 3.841e-07, 0.0, 0.0, 0.0, 0.0, 0.0, 0.0, 0.0, 0.0, 0.0, 0.0, 0.0, 0.0, 0.0, 0.0, 0.0, 0.0, 0.0, 0.0, 0.0, 0.0, 0.0, 0.0, 0.0, 0.0, 0.0, 0.0, 0.0, 6.868e-06, 0.0, 0.0, 6.868e-06, 0.0, 0.0, 0.0, 0.0, 0.0, 0.0, 0.0, 0.0, 0.0, 0.0, 0.0, 0.0, 0.0, 0.0, 0.0, 0.0, 0.0, 0.0, 0.0, 0.0, 0.0, 0.0, 0.0, 0.0, 0.0, 0.0, 0.0, 0.0, 0.0, 0.0, 0.0, 0.0, 0.0, 0.0, 0.0, 0.0, 0.0, 0.0, 0.0, 0.0, 0.0, 0.0, 0.0, 0.0, 0.0, 0.0, 0.0, 0.0, 0.0, 0.0, 0.0, 0.0, 0.0, 0.0, 0.0, 0.0, 0.0, 0.0, 0.0, 0.0, 0.0, 0.0, 0.0, 0.0, 0.0, 0.0]): _vg.add([_i], _w, 'REPLACE')
_vg = ob_1_f1_l_50_0873_clean.vertex_groups.new(name='Bone.026')
_vg.add([234, 235, 236, 237, 238, 239], 1.0, 'REPLACE')
_vg = ob_1_f1_l_50_0873_clean.vertex_groups.new(name='Bone.029')
for _i, _w in zip([84, 85, 86, 87, 88, 89], [1.0, 1.0, 0.9977, 1.0, 1.0, 0.9977]): _vg.add([_i], _w, 'REPLACE')
_vg = ob_1_f1_l_50_0873_clean.vertex_groups.new(name='Bone.028')
for _i, _w in zip([144, 145, 146, 147, 148, 149], [1.0, 1.0, 1.0, 1.0, 1.0, 1.0]): _vg.add([_i], _w, 'REPLACE')
_vg = ob_1_f1_l_50_0873_clean.vertex_groups.new(name='Bone.031')
for _i, _w in zip([24, 25, 26, 27, 28, 29], [1.0, 1.0, 1.0, 1.0, 1.0, 1.0]): _vg.add([_i], _w, 'REPLACE')
_vg = ob_1_f1_l_50_0873_clean.vertex_groups.new(name='Bone.027')
for _i, _w in zip([174, 175, 176, 177, 178, 179], [1.0, 1.0, 1.0, 1.0, 1.0, 1.0]): _vg.add([_i], _w, 'REPLACE')
_vg = ob_1_f1_l_50_0873_clean.vertex_groups.new(name='Bone.024')
for _i, _w in zip([204, 205, 206, 207, 208, 209], [1.0, 1.0, 0.9999, 1.0, 1.0, 0.9999]): _vg.add([_i], _w, 'REPLACE')
_vg = ob_1_f1_l_50_0873_clean.vertex_groups.new(name='Bone.025')
for _i, _w in zip([114, 115, 116, 117, 118, 119], [1.0, 1.0, 0.9999, 1.0, 1.0, 0.9999]): _vg.add([_i], _w, 'REPLACE')
_vg = ob_1_f1_l_50_0873_clean.vertex_groups.new(name='Bone.030')
_vg.add([54, 55, 56, 57, 58, 59], 1.0, 'REPLACE')
_m = ob_1_f1_l_50_0873_clean.modifiers.new('Armature', 'ARMATURE')
_m.object = ob_armature
ob_armature.location = (0.0, 0.0, 0.0)
ob_1_f1_l_50_0873.location = (0.0, 0.0, 0.0)
_vg = ob_1_f1_l_50_0873.vertex_groups.new(name='bone-0')
_vg = ob_1_f1_l_50_0873.vertex_groups.new(name='bone-1')
_vg = ob_1_f1_l_50_0873.vertex_groups.new(name='bone-2')
_vg = ob_1_f1_l_50_0873.vertex_groups.new(name='bone-3')
_vg = ob_1_f1_l_50_0873.vertex_groups.new(name='bone-4')
_vg = ob_1_f1_l_50_0873.vertex_groups.new(name='bone-5')
_vg = ob_1_f1_l_50_0873.vertex_groups.new(name='bone-6')
_vg = ob_1_f1_l_50_0873.vertex_groups.new(name='bone-7')
_vg = ob_1_f1_l_50_0873.vertex_groups.new(name='bone-8')
_vg = ob_1_f1_l_50_0873.vertex_groups.new(name='bone-9')
_vg = ob_1_f1_l_50_0873.vertex_groups.new(name='bone-10')
_vg = ob_1_f1_l_50_0873.vertex_groups.new(name='bone-11')
_vg = ob_1_f1_l_50_0873.vertex_groups.new(name='bone-12')
_vg = ob_1_f1_l_50_0873.vertex_groups.new(name='bone-13')
_vg = ob_1_f1_l_50_0873.vertex_groups.new(name='bone-14')
_vg = ob_1_f1_l_50_0873.vertex_groups.new(name='bone-15')
_vg = ob_1_f1_l_50_0873.vertex_groups.new(name='bone-16')
_vg = ob_1_f1_l_50_0873.vertex_groups.new(name='bone-17')
_vg = ob_1_f1_l_50_0873.vertex_groups.new(name='bone-18')
_vg = ob_1_f1_l_50_0873.vertex_groups.new(name='bone-19')
_vg = ob_1_f1_l_50_0873.vertex_groups.new(name='bone-20')
_vg = ob_1_f1_l_50_0873.vertex_groups.new(name='bone-21')
_vg = ob_1_f1_l_50_0873.vertex_groups.new(name='bone-22')
_vg = ob_1_f1_l_50_0873.vertex_groups.new(name='bone-23')
_vg = ob_1_f1_l_50_0873.vertex_groups.new(name='bone-24')
_vg = ob_1_f1_l_50_0873.vertex_groups.new(name='bone-25')
_vg = ob_1_f1_l_50_0873.vertex_groups.new(name='bone-26')
_vg = ob_1_f1_l_50_0873.vertex_groups.new(name='bone-27')
_vg = ob_1_f1_l_50_0873.vertex_groups.new(name='bone-28')
_vg = ob_1_f1_l_50_0873.vertex_groups.new(name='bone-29')
_vg = ob_1_f1_l_50_0873.vertex_groups.new(name='bone-30')
_vg = ob_1_f1_l_50_0873.vertex_groups.new(name='bone-31')
_vg = ob_1_f1_l_50_0873.vertex_groups.new(name='bone-32')
_vg = ob_1_f1_l_50_0873.vertex_groups.new(name='bone-33')

# ---- collection membership
scene.collection.objects.link(ob_1_f1_l_50_0873_clean)
scene.collection.objects.link(ob_armature)
scene.collection.objects.link(ob_1_f1_l_50_0873)

# ---- scene / render settings (as saved in the file)
scene.frame_start = 1; scene.frame_end = 250; scene.frame_set(15)
scene.render.engine = 'BLENDER_EEVEE_NEXT'
scene.cycles.sampling_pattern = 'TABULATED_SOBOL'
scene.cycles.use_light_tree = False
scene.view_settings.view_transform = 'Filmic'
bpy.context.view_layer.update()

# ---- added for rendering (the .blend has no active camera and no usable light): camera, sun
cam_auto = bpy.data.cameras.new('AutoCamera')
cam_auto.lens = 50.0
cam_auto.sensor_width = 36.0
cam_auto.clip_end = 1000.0
ob_auto_camera = bpy.data.objects.new('AutoCamera', cam_auto)
scene.collection.objects.link(ob_auto_camera)
ob_auto_camera.location = (6.14967, -9.59933, 4.91112)
ob_auto_camera.rotation_euler = (1.09748, -7.21219e-08, 0.694738)
scene.camera = ob_auto_camera
light_auto_sun = bpy.data.lights.new('AutoSun', 'SUN')
light_auto_sun.energy = 3.0
light_auto_sun.angle = 0.0523599
ob_auto_sun = bpy.data.objects.new('AutoSun', light_auto_sun)
scene.collection.objects.link(ob_auto_sun)
ob_auto_sun.rotation_euler = (0.872665, 0.174533, 0.523599)
bpy.context.view_layer.update()
